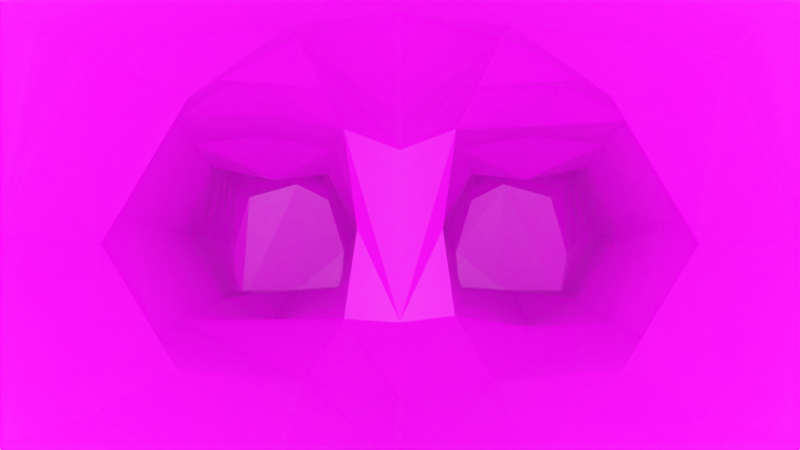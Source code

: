 # Source: dva.blend  (saved by Blender 2.92.15; exported with 4.5.12 LTS)
import bpy
from mathutils import Matrix  # noqa: F401  (used for matrix-valued properties, if any)

bpy.ops.wm.read_factory_settings(use_empty=True)
scene = bpy.context.scene
scene.name = 'Scene'

# ---- collections
col_collection = bpy.data.collections.new('Collection'); scene.collection.children.link(col_collection)

# ---- images (referenced by path relative to the original .blend; pixels are not part of the script)
import os
ASSET_DIR = os.environ.get("B2B_ASSET_DIR", "")  # directory of the original .blend (textures are referenced by path, not embedded)
HERE = os.path.dirname(os.path.abspath(__file__))  # packed textures are extracted next to this script under _unpacked/

def load_image(name, relpath, width, height, colorspace="sRGB"):
    """Load a texture the original file referenced (path relative to the .blend, or extracted next to this script)."""
    p = next((c for c in (os.path.join(HERE, relpath), os.path.join(ASSET_DIR, relpath)) if relpath and os.path.exists(c)), "")
    if p:
        img = bpy.data.images.load(p, check_existing=True)
        img.name = name
    else:  # same state as the original file: an image datablock whose file is absent (Cycles renders it pink)
        img = bpy.data.images.new(name, width, height)
        img.source = "FILE"
        img.filepath = "//" + (relpath or name)
    img.colorspace_settings.name = colorspace
    return img
img_37afaa4db886f61432cfb1faae97d919_png_002 = load_image('37afaa4db886f61432cfb1faae97d919.png.002', '37afaa4db886f61432cfb1faae97d919.png', 1024, 1024, 'sRGB')

# ---- materials (node trees are filled in below, after node groups)
mat_suit = bpy.data.materials.new('Suit')
mat_suit.use_transparent_shadow = False

# ---- material node trees
mat_suit.use_nodes = True; mat_suit.node_tree.nodes.clear()
_N = mat_suit.node_tree.nodes; _L = mat_suit.node_tree.links
n0 = _N.new('ShaderNodeBsdfPrincipled'); n0.name = 'Principled BSDF'; n0.location = (10, 300)
n0.distribution = 'GGX'
n0.subsurface_method = 'BURLEY'
n0.inputs[3].default_value = 1.45
n0.inputs[27].default_value = (0.0, 0.0, 0.0, 1.0)
n0.inputs[28].default_value = 1.0
n1 = _N.new('ShaderNodeOutputMaterial'); n1.name = 'Material Output'; n1.location = (300, 300)
n2 = _N.new('ShaderNodeTexImage'); n2.name = 'Image Texture'; n2.location = (-280, 280)
n2.image = img_37afaa4db886f61432cfb1faae97d919_png_002
_L.new(n0.outputs[0], n1.inputs[0])
_L.new(n2.outputs[0], n0.inputs[0])
n1.is_active_output = True

# ---- world
world_world = bpy.data.worlds.new('World'); scene.world = world_world
world_world.use_nodes = True; world_world.node_tree.nodes.clear()
_N = world_world.node_tree.nodes; _L = world_world.node_tree.links
n0 = _N.new('ShaderNodeOutputWorld'); n0.name = 'World Output'; n0.location = (300, 300)
n1 = _N.new('ShaderNodeBackground'); n1.name = 'Background'; n1.location = (10, 300)
n1.inputs[0].default_value = (0.05088, 0.05088, 0.05088, 1.0)
_L.new(n1.outputs[0], n0.inputs[0])
n0.is_active_output = True
world_world.color = (0.05088, 0.05088, 0.05088)
world_world.use_sun_shadow = False
world_world.sun_shadow_jitter_overblur = 0.0

# ---- cameras
cam_camera = bpy.data.cameras.new('Camera')
cam_camera.clip_end = 100.0
cam_camera.ortho_scale = 7.314

# ---- lights
light_light = bpy.data.lights.new('Light', 'POINT')
light_light.transmission_factor = 0.0
light_light.energy = 1000.0
light_light.shadow_soft_size = 0.1
light_light.shadow_maximum_resolution = 0.006
light_light.use_absolute_resolution = True

# ---- meshes
me_cube_002 = bpy.data.meshes.new('Cube.002')
me_cube_002.from_pydata([(1.011, -0.9391, -0.002427), (1.066, -0.897, 0.9056), (1.0, 1.26, -0.07063), (1.032, 1.224, 0.913), (0.8397, -0.8241, -0.6945), (0.7774, -0.762, 1.412), (0.8342, 1.033, -0.801), (0.7358, 1.123, 1.348), (0.8164, -0.3061, -0.7566), (0.8164, 0.5451, -0.7566), (0.7066, 0.5369, 1.545), (0.6861, -0.2934, 1.443), (1.137, 0.626, -0.1108), (0.9829, -0.3061, -0.07963), (1.171, 0.615, 0.8731), (1.034, -0.3061, 0.8978), (3.548, -0.3393, -1.292), (3.525, -0.3393, -1.94), (3.548, 0.2693, -1.292), (0.6808, 0.3598, -1.172), (3.525, 0.2693, -1.94), (0.6373, -0.4543, -1.185), (0.7456, 0.3375, -1.79), (0.8219, -0.3742, -1.783), (1.32, -0.3075, -1.838), (1.348, -0.3127, -1.173), (1.3, 0.2465, -1.806), (1.326, 0.2465, -1.208), (0.9919, 0.3671, -1.237), (1.029, -0.3925, -1.25), (1.103, -0.3588, -1.851), (1.05, 0.2942, -1.749), (2.026, 0.1836, -1.76), (2.033, -0.2394, -1.805), (2.065, -0.2433, -1.297), (2.06, 0.1657, -1.328), (4.306, -0.2241, -1.461), (4.306, 0.1601, -1.461), (4.292, -0.2241, -1.87), (4.292, 0.1601, -1.87), (3.798, -0.3696, -1.278), (3.798, 0.3056, -1.278), (3.773, 0.3056, -1.997), (3.773, -0.3696, -1.997), (4.312, -0.03077, -1.481), (0.405, 0.7444, -4.409), (0.2907, 0.7004, -1.935), (1.098, 0.3379, -6.481), (0.4266, 0.5696, -1.363), (0.3604, 0.5813, -2.789), (0.3644, 0.6475, -3.61), (0.3764, -0.6136, -4.387), (1.161, 0.3655, -7.25), (0.3352, -0.8103, -1.851), (0.694, -0.4505, -3.46), (0.9677, -0.4444, -4.286), (0.2983, -0.7362, -2.831), (0.6571, 0.3969, -3.447), (0.7767, 0.3969, -2.613), (0.7333, -0.4458, -2.621), (0.3186, -0.4543, -1.366), (0.369, -0.6685, -3.617), (0.9966, 0.3945, -4.276), (1.166, -0.4543, -7.66), (1.055, -0.4413, -6.614), (0.2587, -0.4286, -5.25), (0.2648, 0.4526, -5.242), (1.001, -0.4525, -5.19), (1.024, 0.4583, -5.182), (0.4751, -0.649, -8.751), (0.5581, 0.1923, -8.656), (1.239, -0.649, -8.698), (1.168, 0.2141, -8.616), (0.3689, -0.3767, -6.678), (0.4183, -0.4339, -7.722), (0.4605, 0.313, -7.329), (0.411, 0.2966, -6.41), (0.7674, -0.5829, -6.701), (0.7789, -0.4823, -8.759), (0.7846, -0.4543, -7.687), (0.6179, -0.4826, -5.233), (0.8003, 0.3161, -8.629), (0.7846, 0.3969, -7.298), (0.6508, 0.4645, -5.224), (0.713, 0.2562, -6.352), (0.5557, 0.3527, -8.079), (1.226, 0.317, -8.068), (1.209, -0.649, -8.265), (0.445, -0.649, -8.318), (0.8268, -0.649, -8.292), (0.7912, 0.4151, -8.065), (0.857, -1.493, -8.724), (0.6088, -1.334, -8.757), (1.032, -1.378, -8.288), (1.082, -1.343, -8.71), (0.6134, -1.338, -8.324), (0.8268, -1.493, -8.292), (0.2936, 0.5869, -2.393), (0.3049, -0.7191, -2.309), (0.715, 0.3969, -2.183), (0.7479, -0.4239, -2.202), (0.5129, -0.9964, -8.317), (0.8183, -1.071, -8.228), (0.7015, -1.016, -8.734), (0.543, -0.9964, -8.749), (1.138, -1.001, -8.265), (1.168, -1.001, -8.698), (1.229, -0.649, -8.556), (0.4652, -0.649, -8.609), (0.5136, 0.2892, -8.451), (1.238, 0.239, -8.397), (0.8588, 0.4001, -8.393), (1.066, -1.354, -8.572), (0.6103, -1.335, -8.615), (0.8471, -1.493, -8.583), (1.159, -1.001, -8.556), (0.5331, -0.9964, -8.608), (0.8164, 0.1195, -0.7566), (0.7153, 0.1392, 1.563), (1.147, 0.1702, -0.0854), (1.164, 0.1603, 0.8759), (0.6829, 0.03605, -1.086), (1.298, 0.008774, -1.115), (1.018, 0.06473, -1.164), (2.049, -0.02922, -1.247), (3.811, -0.01059, -1.234), (3.529, -0.02541, -1.245), (1.034, -0.5032, 0.8978), (0.8176, -0.4983, -0.7217), (0.9829, -0.5959, -0.06255), (0.6931, -0.5016, 1.389), (1.288, -0.4095, -1.528), (3.513, -0.3611, -1.612), (2.02, -0.3205, -1.554), (4.294, -0.2007, -1.658), (1.082, -0.3992, -1.5), (3.751, -0.4254, -1.652), (1.998, 0.2654, -1.545), (0.9901, 0.3907, -1.548), (4.299, 0.1414, -1.664), (3.76, 0.3664, -1.655), (1.259, 0.3626, -1.514), (3.516, 0.3127, -1.63), (1.378, -0.03566, -1.888), (2.028, -0.05234, -1.895), (3.526, -0.04413, -1.972), (3.763, -0.03475, -2.034), (4.283, -0.02903, -1.846), (4.329, -0.06633, -1.665), (1.225, 0.01991, -5.166), (1.306, -0.2255, -8.692), (1.221, -0.01351, -4.272), (1.307, -0.1851, -8.528), (1.353, -0.06351, -7.636), (1.328, -0.1146, -8.256), (1.295, -0.04032, -6.613), (0.9408, -0.02103, -2.198), (0.9195, -0.05653, -3.419), (0.9397, -0.02916, -2.601), (1.109, 0.02892, -1.865), (0.9458, 0.02979, -1.866), (0.4412, -0.2064, -8.736), (0.4212, -0.1706, -8.585), (0.3475, -0.1686, -8.294), (0.3123, -0.06332, -7.703), (0.1955, -0.08551, -6.671), (0.2025, -0.01831, -5.269), (0.4786, 0.3411, -7.745), (1.209, 0.3404, -7.73), (0.7995, -0.5914, -7.975), (0.809, 0.4127, -7.595), (1.154, -0.4961, -7.975), (0.4239, -0.5517, -8.016), (1.353, -0.09357, -7.945), (0.3438, -0.1259, -8.013), (0.7296, -0.4142, -1.484), (0.7132, 0.3486, -1.481), (-1.011, -0.9391, -0.002427), (-1.066, -0.897, 0.9056), (-1.0, 1.26, -0.07063), (-1.032, 1.224, 0.913), (-0.8397, -0.8241, -0.6945), (-0.7774, -0.762, 1.412), (-0.8342, 1.033, -0.801), (-0.7358, 1.123, 1.348), (0.0, 1.015, -1.031), (0.0, 1.181, 1.428), (0.0, -0.9975, -1.169), (0.0, -0.7894, 1.514), (0.0, -1.135, 0.9938), (0.0, -1.355, -0.2166), (0.0, 1.449, 0.8667), (0.0, 1.479, -0.08962), (-0.8164, -0.3061, -0.7566), (-0.8164, 0.5451, -0.7566), (-0.7066, 0.5369, 1.545), (-0.6861, -0.2934, 1.443), (0.0, 0.5639, 1.673), (0.0, -0.3012, 1.563), (0.0, 0.8622, -1.062), (0.0, -0.7121, -1.06), (-1.137, 0.626, -0.1108), (-0.9829, -0.3061, -0.07963), (-1.171, 0.615, 0.8731), (-1.034, -0.3061, 0.8978), (-3.548, -0.3393, -1.292), (-3.525, -0.3393, -1.94), (0.0, 0.8062, -1.504), (0.0, -0.4543, -1.547), (-3.548, 0.2693, -1.292), (-0.6808, 0.3598, -1.172), (-3.525, 0.2693, -1.94), (-0.6373, -0.4543, -1.185), (0.0, 0.7995, -1.989), (-0.7456, 0.3375, -1.79), (-0.8219, -0.3742, -1.783), (-1.32, -0.3075, -1.838), (-1.348, -0.3127, -1.173), (-1.3, 0.2465, -1.806), (-1.326, 0.2465, -1.208), (-0.9919, 0.3671, -1.237), (-1.029, -0.3925, -1.25), (-1.103, -0.3588, -1.851), (-1.05, 0.2942, -1.749), (-2.026, 0.1836, -1.76), (-2.033, -0.2394, -1.805), (-2.065, -0.2433, -1.297), (-2.06, 0.1657, -1.328), (-4.306, -0.2241, -1.461), (-4.306, 0.1601, -1.461), (-4.292, -0.2241, -1.87), (-4.292, 0.1601, -1.87), (-3.798, -0.3696, -1.278), (-3.798, 0.3056, -1.278), (-3.773, 0.3056, -1.997), (-3.773, -0.3696, -1.997), (-4.312, -0.03077, -1.481), (0.0, -0.7267, -1.945), (-0.405, 0.7444, -4.409), (-0.2907, 0.7004, -1.935), (0.0, 0.3473, -5.158), (0.0, -0.4543, -5.181), (-1.098, 0.3379, -6.481), (-0.4266, 0.5696, -1.363), (-0.3604, 0.5813, -2.789), (-0.3644, 0.6475, -3.61), (-0.3764, -0.6136, -4.387), (-1.161, 0.3655, -7.25), (-0.3352, -0.8103, -1.851), (-0.694, -0.4505, -3.46), (-0.9677, -0.4444, -4.286), (-0.2983, -0.7362, -2.831), (-0.6571, 0.3969, -3.447), (-0.7767, 0.3969, -2.613), (0.0, -0.7968, -2.915), (0.0, -0.8085, -3.749), (0.0, -0.7116, -4.523), (0.0, 0.4454, -4.585), (0.0, 0.708, -3.704), (0.0, 0.7115, -2.898), (-0.7333, -0.4458, -2.621), (-0.3186, -0.4543, -1.366), (-0.369, -0.6685, -3.617), (-0.9966, 0.3945, -4.276), (-1.166, -0.4543, -7.66), (-1.055, -0.4413, -6.614), (-0.2639, -0.4438, -5.25), (-0.2648, 0.4526, -5.242), (-1.026, -0.4466, -5.194), (-1.045, 0.5009, -5.186), (-0.4751, -0.649, -8.751), (-0.5581, 0.1923, -8.656), (-1.239, -0.649, -8.698), (-1.168, 0.2141, -8.616), (-0.3689, -0.3767, -6.678), (-0.4183, -0.4339, -7.722), (-0.4605, 0.313, -7.329), (-0.411, 0.2966, -6.41), (-0.7674, -0.5829, -6.701), (-0.7789, -0.4823, -8.759), (-0.7846, -0.4543, -7.687), (-0.6633, -0.4583, -5.249), (-0.8003, 0.3161, -8.629), (-0.7846, 0.3969, -7.298), (-0.6342, 0.524, -5.218), (-0.713, 0.2562, -6.352), (-0.5557, 0.3527, -8.079), (-1.226, 0.317, -8.068), (-1.209, -0.649, -8.265), (-0.445, -0.649, -8.318), (-0.8268, -0.649, -8.292), (-0.7912, 0.4151, -8.065), (-0.857, -1.493, -8.724), (-0.6088, -1.334, -8.757), (-1.032, -1.378, -8.288), (-1.082, -1.343, -8.71), (-0.6134, -1.338, -8.324), (-0.8268, -1.493, -8.292), (-0.2936, 0.5869, -2.393), (-0.3049, -0.7191, -2.309), (-0.715, 0.3969, -2.183), (0.0, 0.7009, -2.481), (-0.7479, -0.4239, -2.202), (0.0, -0.8111, -2.413), (-0.5129, -0.9964, -8.317), (-0.8183, -1.071, -8.228), (-0.7015, -1.016, -8.734), (-0.543, -0.9964, -8.749), (-1.138, -1.001, -8.265), (-1.168, -1.001, -8.698), (-1.229, -0.649, -8.556), (-0.4652, -0.649, -8.609), (-0.5136, 0.2892, -8.451), (-1.238, 0.239, -8.397), (-0.8588, 0.4001, -8.393), (-1.066, -1.354, -8.572), (-0.6103, -1.335, -8.615), (-0.8471, -1.493, -8.583), (-1.159, -1.001, -8.556), (-0.5331, -0.9964, -8.608), (-0.8164, 0.1195, -0.7566), (-0.7153, 0.1392, 1.563), (0.0, 0.1656, 1.692), (-1.147, 0.1702, -0.0854), (-1.164, 0.1603, 0.8759), (-0.6829, 0.03605, -1.086), (-1.298, 0.008774, -1.115), (-1.018, 0.06473, -1.164), (-2.049, -0.02922, -1.247), (-3.811, -0.01059, -1.234), (-3.529, -0.02541, -1.245), (-1.034, -0.5032, 0.8978), (0.0, -0.476, 1.53), (-0.8176, -0.4983, -0.7217), (-0.9829, -0.5959, -0.06255), (-0.6931, -0.5016, 1.389), (-1.288, -0.4095, -1.528), (-3.513, -0.3611, -1.612), (-2.02, -0.3205, -1.554), (-4.294, -0.2007, -1.658), (-1.082, -0.3992, -1.5), (-3.751, -0.4254, -1.652), (-1.998, 0.2654, -1.545), (-0.9901, 0.3907, -1.548), (-4.299, 0.1414, -1.664), (-3.76, 0.3664, -1.655), (-1.259, 0.3626, -1.514), (-3.516, 0.3127, -1.63), (-1.378, -0.03566, -1.888), (-2.028, -0.05234, -1.895), (-3.526, -0.04413, -1.972), (-3.763, -0.03475, -2.034), (-4.283, -0.02903, -1.846), (-4.329, -0.06633, -1.665), (-1.242, 0.02785, -5.159), (-1.306, -0.2255, -8.692), (-1.221, -0.01351, -4.272), (-1.307, -0.1851, -8.528), (-1.353, -0.06351, -7.636), (-1.328, -0.1146, -8.256), (-1.295, -0.04032, -6.613), (-0.9408, -0.02103, -2.198), (-0.9195, -0.05653, -3.419), (-0.9397, -0.02916, -2.601), (-1.109, 0.02892, -1.865), (-0.9458, 0.02979, -1.866), (-0.4412, -0.2064, -8.736), (-0.4212, -0.1706, -8.585), (-0.3475, -0.1686, -8.294), (-0.3123, -0.06332, -7.703), (-0.1955, -0.08551, -6.671), (-0.2025, -0.01831, -5.269), (-0.4786, 0.3411, -7.745), (-1.209, 0.3404, -7.73), (-0.7995, -0.5914, -7.975), (-0.809, 0.4127, -7.595), (-1.154, -0.4961, -7.975), (-0.4239, -0.5517, -8.016), (-1.353, -0.09357, -7.945), (-0.3438, -0.1259, -8.013), (-0.7296, -0.4142, -1.484), (-0.7132, 0.3486, -1.481), (0.0, -0.7406, -1.114), (0.3349, 0.5985, -4.826), (1.021, 0.4477, -4.731), (-0.3349, 0.5985, -4.826), (-1.021, 0.4477, -4.731), (0.7008, 0.5694, -4.343), (0.6871, 0.5973, -4.76), (-0.6785, 0.644, -4.794), (-0.7008, 0.5694, -4.343), (0.3135, -0.4155, -5.964), (1.038, -0.4478, -5.905), (1.072, 0.4194, -5.833), (0.3121, 0.4001, -5.85), (0.6794, -0.5444, -5.969), (0.6902, 0.4641, -5.811), (1.269, -0.003789, -5.887), (0.199, -0.05191, -5.97), (-0.3135, -0.4155, -5.964), (-1.038, -0.4478, -5.905), (-1.08, 0.4284, -5.83), (-0.3381, 0.393, -5.821), (-0.7058, -0.5382, -5.966), (-0.6796, 0.4617, -5.796), (-1.269, -0.003789, -5.887), (-0.199, -0.05191, -5.97)], [], [(13, 15, 127, 129), (191, 186, 7, 3), (15, 11, 130, 127), (8, 13, 129, 128), (200, 8, 128, 382), (0, 1, 189, 190), (11, 198, 332, 130), (185, 192, 2, 6), (1, 5, 188, 189), (4, 0, 190, 187), (192, 191, 3, 2), (7, 186, 197, 10), (118, 322, 198, 11), (185, 6, 9, 199), (8, 200, 208, 60, 21), (6, 2, 12, 9), (117, 119, 13, 8), (3, 7, 10, 14), (120, 118, 11, 15), (2, 3, 14, 12), (119, 120, 15, 13), (33, 144, 145, 17), (199, 9, 19, 48, 207), (117, 8, 21, 121), (35, 124, 126, 18), (41, 37, 139, 140), (207, 48, 46, 213), (21, 60, 53, 23, 175), (32, 137, 142, 20), (34, 133, 132, 16), (29, 135, 131, 25), (31, 138, 141, 26), (123, 29, 25, 122), (30, 159, 143, 24), (23, 160, 159, 30), (121, 21, 29, 123), (22, 176, 138, 31), (21, 175, 135, 29), (25, 131, 133, 34), (26, 141, 137, 32), (122, 25, 34, 124), (24, 143, 144, 33), (37, 44, 148, 139), (42, 39, 147, 146), (40, 125, 126, 16), (46, 48, 19, 176, 22), (45, 50, 57, 62, 387), (50, 49, 58, 57), (240, 66, 166, 65, 241), (55, 51, 65, 80, 67), (257, 45, 383, 66, 240), (62, 151, 149, 68, 384), (97, 46, 22, 99), (66, 383, 388, 83), (65, 51, 256, 241), (51, 61, 255, 256), (61, 56, 254, 255), (53, 60, 208, 237), (98, 53, 237, 303), (76, 84, 82, 75), (99, 156, 158, 58), (58, 158, 157, 57), (57, 157, 151, 62), (301, 97, 49, 259), (259, 49, 50, 258), (258, 50, 45, 257), (100, 98, 56, 59), (59, 56, 61, 54), (54, 61, 51, 55), (110, 152, 150, 72), (394, 396, 84, 76), (73, 165, 164, 74), (391, 398, 165, 73), (69, 161, 70, 81, 78), (104, 103, 91, 92), (109, 111, 81, 70), (108, 162, 161, 69), (392, 395, 77, 64), (64, 77, 79, 63), (393, 397, 155, 47), (47, 155, 153, 52), (395, 80, 65, 391), (169, 79, 74, 172), (79, 77, 73, 74), (78, 81, 72, 150, 71), (170, 82, 52, 168), (82, 84, 47, 52), (396, 83, 68, 393), (111, 90, 86, 110), (102, 101, 95, 96), (172, 174, 163, 88), (167, 170, 90, 85), (171, 169, 89, 87), (168, 173, 154, 86), (112, 114, 91, 94), (114, 96, 95, 113), (105, 102, 96, 93), (116, 104, 92, 113), (103, 106, 94, 91), (115, 105, 93, 112), (23, 53, 98, 100), (213, 46, 97, 301), (22, 160, 156, 99), (56, 98, 303, 254), (49, 97, 99, 58), (107, 87, 105, 115), (78, 71, 106, 103), (108, 69, 104, 116), (87, 89, 102, 105), (89, 88, 101, 102), (69, 78, 103, 104), (88, 108, 116, 101), (71, 107, 115, 106), (106, 115, 112, 94), (101, 116, 113, 95), (91, 114, 113, 92), (93, 96, 114, 112), (81, 111, 110, 72), (88, 163, 162, 108), (85, 90, 111, 109), (86, 154, 152, 110), (43, 38, 134, 136), (41, 125, 44, 37), (40, 16, 132, 136), (43, 17, 145, 146), (42, 20, 142, 140), (27, 122, 124, 35), (19, 121, 123, 28), (28, 123, 122, 27), (9, 117, 121, 19), (12, 14, 120, 119), (14, 10, 118, 120), (9, 12, 119, 117), (10, 197, 322, 118), (44, 125, 40, 36), (126, 125, 41, 18), (126, 124, 34, 16), (130, 332, 188, 5), (128, 129, 0, 4), (129, 127, 1, 0), (127, 130, 5, 1), (131, 135, 30, 24), (133, 131, 24, 33), (136, 132, 17, 43), (132, 133, 33, 17), (136, 134, 36, 40), (140, 142, 18, 41), (141, 138, 28, 27), (142, 137, 35, 18), (140, 139, 39, 42), (137, 141, 27, 35), (144, 143, 26, 32), (145, 144, 32, 20), (146, 145, 20, 42), (146, 147, 38, 43), (147, 148, 134, 38), (134, 148, 44, 36), (139, 148, 147, 39), (149, 151, 55, 67), (397, 149, 67, 392), (150, 152, 107, 71), (173, 153, 63, 171), (152, 154, 87, 107), (153, 155, 64, 63), (157, 158, 59, 54), (151, 157, 54, 55), (158, 156, 100, 59), (143, 159, 31, 26), (156, 160, 23, 100), (161, 162, 109, 70), (174, 164, 75, 167), (162, 163, 85, 109), (164, 165, 76, 75), (398, 166, 66, 394), (163, 174, 167, 85), (154, 173, 171, 87), (52, 153, 173, 168), (63, 79, 169, 171), (75, 82, 170, 167), (74, 164, 174, 172), (90, 170, 168, 86), (89, 169, 172, 88), (135, 175, 23, 30), (138, 176, 19, 28), (159, 160, 22, 31), (382, 128, 4, 187), (202, 334, 331, 204), (191, 180, 184, 186), (204, 331, 335, 196), (193, 333, 334, 202), (200, 382, 333, 193), (177, 190, 189, 178), (196, 335, 332, 198), (185, 183, 179, 192), (178, 189, 188, 182), (181, 187, 190, 177), (192, 179, 180, 191), (184, 195, 197, 186), (321, 196, 198, 322), (185, 199, 194, 183), (193, 212, 261, 208, 200), (183, 194, 201, 179), (320, 193, 202, 323), (180, 203, 195, 184), (324, 204, 196, 321), (179, 201, 203, 180), (323, 202, 204, 324), (225, 206, 350, 349), (199, 207, 243, 210, 194), (320, 325, 212, 193), (227, 209, 330, 328), (233, 345, 344, 229), (207, 213, 239, 243), (212, 380, 215, 248, 261), (224, 211, 347, 342), (226, 205, 337, 338), (221, 217, 336, 340), (223, 218, 346, 343), (327, 326, 217, 221), (222, 216, 348, 364), (215, 222, 364, 365), (325, 327, 221, 212), (214, 223, 343, 381), (212, 221, 340, 380), (217, 226, 338, 336), (218, 224, 342, 346), (326, 328, 226, 217), (216, 225, 349, 348), (229, 344, 353, 236), (234, 351, 352, 231), (232, 205, 330, 329), (239, 214, 381, 210, 243), (238, 390, 263, 252, 245), (245, 252, 253, 244), (240, 241, 266, 371, 267), (250, 268, 281, 266, 246), (257, 240, 267, 385, 238), (263, 386, 269, 354, 356), (298, 300, 214, 239), (267, 284, 389, 385), (266, 241, 256, 246), (246, 256, 255, 262), (262, 255, 254, 251), (248, 237, 208, 261), (299, 303, 237, 248), (277, 276, 283, 285), (300, 253, 363, 361), (253, 252, 362, 363), (252, 263, 356, 362), (301, 259, 244, 298), (259, 258, 245, 244), (258, 257, 238, 245), (302, 260, 251, 299), (260, 249, 262, 251), (249, 250, 246, 262), (313, 273, 355, 357), (402, 277, 285, 404), (274, 275, 369, 370), (399, 274, 370, 406), (270, 279, 282, 271, 366), (307, 293, 292, 306), (312, 271, 282, 314), (311, 270, 366, 367), (400, 265, 278, 403), (265, 264, 280, 278), (401, 242, 360, 405), (242, 247, 358, 360), (403, 399, 266, 281), (374, 377, 275, 280), (280, 275, 274, 278), (279, 272, 355, 273, 282), (375, 373, 247, 283), (283, 247, 242, 285), (404, 401, 269, 284), (314, 313, 287, 291), (305, 297, 296, 304), (377, 289, 368, 379), (372, 286, 291, 375), (376, 288, 290, 374), (373, 287, 359, 378), (315, 295, 292, 317), (317, 316, 296, 297), (308, 294, 297, 305), (319, 316, 293, 307), (306, 292, 295, 309), (318, 315, 294, 308), (215, 302, 299, 248), (213, 301, 298, 239), (214, 300, 361, 365), (251, 254, 303, 299), (244, 253, 300, 298), (310, 318, 308, 288), (279, 306, 309, 272), (311, 319, 307, 270), (288, 308, 305, 290), (290, 305, 304, 289), (270, 307, 306, 279), (289, 304, 319, 311), (272, 309, 318, 310), (309, 295, 315, 318), (304, 296, 316, 319), (292, 293, 316, 317), (294, 315, 317, 297), (282, 273, 313, 314), (289, 311, 367, 368), (286, 312, 314, 291), (287, 313, 357, 359), (235, 341, 339, 230), (233, 229, 236, 329), (232, 341, 337, 205), (235, 351, 350, 206), (234, 345, 347, 211), (219, 227, 328, 326), (210, 220, 327, 325), (220, 219, 326, 327), (194, 210, 325, 320), (201, 323, 324, 203), (203, 324, 321, 195), (194, 320, 323, 201), (195, 321, 322, 197), (236, 228, 232, 329), (330, 209, 233, 329), (330, 205, 226, 328), (335, 182, 188, 332), (333, 181, 177, 334), (334, 177, 178, 331), (331, 178, 182, 335), (336, 216, 222, 340), (338, 225, 216, 336), (341, 235, 206, 337), (337, 206, 225, 338), (341, 232, 228, 339), (345, 233, 209, 347), (346, 219, 220, 343), (347, 209, 227, 342), (345, 234, 231, 344), (342, 227, 219, 346), (349, 224, 218, 348), (350, 211, 224, 349), (351, 234, 211, 350), (351, 235, 230, 352), (352, 230, 339, 353), (339, 228, 236, 353), (344, 231, 352, 353), (354, 268, 250, 356), (405, 400, 268, 354), (355, 272, 310, 357), (378, 376, 264, 358), (357, 310, 288, 359), (358, 264, 265, 360), (362, 249, 260, 363), (356, 250, 249, 362), (363, 260, 302, 361), (348, 218, 223, 364), (361, 302, 215, 365), (366, 271, 312, 367), (379, 372, 276, 369), (367, 312, 286, 368), (369, 276, 277, 370), (406, 402, 267, 371), (368, 286, 372, 379), (359, 288, 376, 378), (247, 373, 378, 358), (264, 376, 374, 280), (276, 372, 375, 283), (275, 377, 379, 369), (291, 287, 373, 375), (290, 289, 377, 374), (340, 222, 215, 380), (343, 220, 210, 381), (364, 223, 214, 365), (382, 187, 181, 333), (165, 398, 394, 76), (384, 388, 387, 62), (385, 389, 390, 238), (83, 388, 384, 68), (387, 388, 383, 45), (389, 284, 269, 386), (390, 389, 386, 263), (155, 397, 392, 64), (84, 396, 393, 47), (77, 395, 391, 73), (68, 149, 397, 393), (67, 80, 395, 392), (65, 166, 398, 391), (66, 83, 396, 394), (370, 277, 402, 406), (360, 265, 400, 405), (285, 242, 401, 404), (278, 274, 399, 403), (269, 401, 405, 354), (268, 400, 403, 281), (266, 399, 406, 371), (267, 402, 404, 284)])
_uv = me_cube_002.uv_layers.new(name='UVMap')
_uv.uv.foreach_set('vector', [0.3794, 0.786, 0.377, 0.8126, 0.3757, 0.8087, 0.3768, 0.7858, 0.4092, 0.7128, 0.393, 0.7637, 0.3807, 0.743, 0.3786, 0.7248, 0.41, 0.7129, 0.3906, 0.7547, 0.3863, 0.7502, 0.3938, 0.7196, 0.3574, 0.7543, 0.3572, 0.7631, 0.3539, 0.763, 0.355, 0.7536, 0.3693, 0.7501, 0.3744, 0.7526, 0.3768, 0.7604, 0.3694, 0.7586, 0.3821, 0.7605, 0.3839, 0.7969, 0.3644, 0.7955, 0.3644, 0.761, 0.3735, 0.8143, 0.3599, 0.8163, 0.3597, 0.812, 0.3733, 0.8089, 0.4095, 0.7143, 0.3921, 0.7648, 0.381, 0.742, 0.3786, 0.7252, 0.3839, 0.7964, 0.3831, 0.8173, 0.3635, 0.8199, 0.3643, 0.7956, 0.3775, 0.7398, 0.3817, 0.7602, 0.3645, 0.761, 0.3649, 0.729, 0.4086, 0.7157, 0.3933, 0.7674, 0.3816, 0.7434, 0.3777, 0.7252, 0.379, 0.7235, 0.4103, 0.7141, 0.393, 0.7697, 0.3809, 0.743, 0.38, 0.8214, 0.3619, 0.8268, 0.3604, 0.8162, 0.3788, 0.8139, 0.391, 0.7589, 0.3807, 0.7438, 0.3774, 0.7254, 0.4102, 0.7132, 0.3787, 0.7403, 0.3652, 0.7291, 0.365, 0.7027, 0.3735, 0.7137, 0.3762, 0.725, 0.4099, 0.7138, 0.3923, 0.7631, 0.381, 0.7426, 0.3775, 0.726, 0.5799, 0.8692, 0.5856, 0.884, 0.5803, 0.8862, 0.5758, 0.8715, 0.4095, 0.7135, 0.3935, 0.7635, 0.3808, 0.7424, 0.3797, 0.7242, 0.3852, 0.8191, 0.3805, 0.8216, 0.3797, 0.8145, 0.3842, 0.8135, 0.5983, 0.8824, 0.6033, 0.9025, 0.6015, 0.9124, 0.5932, 0.8894, 0.5856, 0.8841, 0.5973, 0.9215, 0.5932, 0.9301, 0.5801, 0.8861, 0.6422, 0.7633, 0.6372, 0.7593, 0.6695, 0.6977, 0.6735, 0.7018, 0.818, 0.7477, 0.7953, 0.7517, 0.7935, 0.7077, 0.8055, 0.7054, 0.8163, 0.7046, 0.5879, 0.8493, 0.5849, 0.8465, 0.5841, 0.8412, 0.5878, 0.8426, 0.6356, 0.7808, 0.6344, 0.7772, 0.6422, 0.7612, 0.644, 0.764, 0.6965, 0.5454, 0.6886, 0.5277, 0.691, 0.527, 0.6991, 0.5421, 0.8241, 0.7004, 0.816, 0.7038, 0.8169, 0.6501, 0.8221, 0.65, 0.4035, 0.7001, 0.3904, 0.7044, 0.3845, 0.649, 0.3966, 0.6504, 0.4001, 0.6752, 0.6356, 0.7809, 0.6344, 0.7772, 0.6423, 0.7613, 0.6441, 0.7639, 0.6423, 0.7639, 0.6369, 0.759, 0.6699, 0.6979, 0.674, 0.7024, 0.615, 0.8123, 0.6111, 0.804, 0.6242, 0.7804, 0.6287, 0.7905, 0.6155, 0.8131, 0.6177, 0.8193, 0.6279, 0.7972, 0.6291, 0.7908, 0.6172, 0.8188, 0.6148, 0.8122, 0.6289, 0.7908, 0.6279, 0.7973, 0.6065, 0.7938, 0.6113, 0.8069, 0.6211, 0.7833, 0.6196, 0.7719, 0.3858, 0.6903, 0.395, 0.6894, 0.3975, 0.6983, 0.3847, 0.6982, 0.3976, 0.6922, 0.3993, 0.7001, 0.3833, 0.6987, 0.3836, 0.6927, 0.3971, 0.6857, 0.3885, 0.6862, 0.3896, 0.7, 0.3953, 0.6985, 0.3895, 0.7036, 0.3887, 0.6936, 0.3772, 0.6903, 0.3765, 0.7001, 0.629, 0.7907, 0.6243, 0.7804, 0.6369, 0.7591, 0.6424, 0.7639, 0.6251, 0.7899, 0.6264, 0.7926, 0.6341, 0.7774, 0.6326, 0.7739, 0.6263, 0.7929, 0.6248, 0.7901, 0.6331, 0.7735, 0.6343, 0.7772, 0.6219, 0.7905, 0.6208, 0.7814, 0.6365, 0.7576, 0.6384, 0.7633, 0.6884, 0.6671, 0.6858, 0.6681, 0.686, 0.662, 0.6883, 0.662, 0.7016, 0.5387, 0.6923, 0.5267, 0.6902, 0.527, 0.6991, 0.542, 0.6712, 0.6803, 0.6749, 0.6843, 0.6699, 0.6983, 0.6662, 0.6934, 0.8165, 0.6546, 0.8162, 0.7034, 0.7932, 0.7076, 0.7926, 0.6866, 0.792, 0.6656, 0.8127, 0.5081, 0.8219, 0.5659, 0.8015, 0.5791, 0.7855, 0.5242, 0.7991, 0.5162, 0.8216, 0.5658, 0.8237, 0.6061, 0.8015, 0.6057, 0.8018, 0.58, 0.5931, 0.7402, 0.5874, 0.7423, 0.5903, 0.762, 0.5932, 0.7817, 0.6022, 0.7777, 0.4038, 0.5358, 0.3709, 0.5294, 0.3702, 0.4724, 0.3918, 0.4876, 0.4077, 0.4959, 0.8255, 0.5061, 0.8129, 0.5086, 0.8098, 0.4914, 0.8067, 0.4742, 0.8204, 0.4692, 0.608, 0.6628, 0.5991, 0.6615, 0.6048, 0.6218, 0.6126, 0.6229, 0.6103, 0.6429, 0.8233, 0.6268, 0.8165, 0.6539, 0.7923, 0.6626, 0.7969, 0.6317, 0.8076, 0.4753, 0.81, 0.4918, 0.7956, 0.4972, 0.8028, 0.4757, 0.3699, 0.4733, 0.3713, 0.5306, 0.3605, 0.5303, 0.3651, 0.4726, 0.3708, 0.5296, 0.3729, 0.5733, 0.3582, 0.5719, 0.3601, 0.5303, 0.3673, 0.5662, 0.3714, 0.603, 0.3646, 0.6019, 0.3641, 0.5675, 0.3845, 0.6498, 0.3903, 0.7049, 0.3656, 0.7063, 0.3641, 0.6455, 0.3801, 0.6262, 0.3804, 0.649, 0.3642, 0.6456, 0.365, 0.6264, 0.7945, 0.3095, 0.7842, 0.3162, 0.7789, 0.2427, 0.789, 0.2405, 0.6019, 0.7722, 0.5953, 0.7727, 0.5901, 0.7522, 0.5944, 0.7548, 0.5948, 0.7531, 0.59, 0.7507, 0.584, 0.7232, 0.5904, 0.7292, 0.5848, 0.7171, 0.5778, 0.7103, 0.5908, 0.6695, 0.5973, 0.6754, 0.8318, 0.6276, 0.8235, 0.6271, 0.8239, 0.6065, 0.8296, 0.6057, 0.8296, 0.6066, 0.8239, 0.6059, 0.822, 0.5672, 0.8275, 0.5644, 0.8271, 0.5636, 0.8224, 0.5661, 0.813, 0.5081, 0.8253, 0.5069, 0.393, 0.6208, 0.3842, 0.621, 0.3836, 0.6051, 0.3896, 0.6055, 0.3895, 0.6055, 0.3713, 0.603, 0.3673, 0.5665, 0.3863, 0.5762, 0.3873, 0.5833, 0.3724, 0.5739, 0.3712, 0.5298, 0.4032, 0.5373, 0.7706, 0.05764, 0.766, 0.05715, 0.7662, 0.05276, 0.7713, 0.05285, 0.8101, 0.3953, 0.7929, 0.3956, 0.7838, 0.3151, 0.7997, 0.3216, 0.5512, 0.4522, 0.5556, 0.4511, 0.5541, 0.406, 0.5494, 0.4082, 0.5532, 0.55, 0.5599, 0.5474, 0.557, 0.4776, 0.5549, 0.4753, 0.3928, 0.5532, 0.3929, 0.5466, 0.3931, 0.54, 0.398, 0.5504, 0.3963, 0.5604, 0.3918, 0.5491, 0.3955, 0.5448, 0.3979, 0.5528, 0.3944, 0.5589, 0.7696, 0.05655, 0.7618, 0.0574, 0.762, 0.05266, 0.768, 0.05277, 0.7691, 0.05739, 0.7658, 0.05693, 0.7655, 0.05243, 0.7695, 0.05216, 0.4107, 0.4153, 0.398, 0.4132, 0.4045, 0.3372, 0.4106, 0.3421, 0.4116, 0.3411, 0.4043, 0.3373, 0.4182, 0.2153, 0.4255, 0.2173, 0.6155, 0.5626, 0.6058, 0.5604, 0.6069, 0.504, 0.6163, 0.5055, 0.6268, 0.3951, 0.6178, 0.3989, 0.6222, 0.3363, 0.6266, 0.336, 0.398, 0.4126, 0.3917, 0.488, 0.3705, 0.4718, 0.3809, 0.3981, 0.4233, 0.1167, 0.4218, 0.1319, 0.4134, 0.1277, 0.4143, 0.1138, 0.418, 0.2195, 0.4041, 0.3375, 0.3937, 0.3244, 0.4058, 0.2194, 0.3977, 0.5424, 0.3974, 0.5309, 0.4005, 0.5376, 0.4001, 0.5431, 0.3998, 0.5485, 0.7664, 0.08519, 0.768, 0.1101, 0.7596, 0.112, 0.7576, 0.08639, 0.7785, 0.2441, 0.7838, 0.3157, 0.7754, 0.3164, 0.7642, 0.2396, 0.7916, 0.3961, 0.8018, 0.4766, 0.7773, 0.4832, 0.7765, 0.4001, 0.7658, 0.06006, 0.7661, 0.07071, 0.7603, 0.06833, 0.7592, 0.06205, 0.4209, 0.1155, 0.4296, 0.1103, 0.4296, 0.08978, 0.4221, 0.09542, 0.5506, 0.31, 0.5446, 0.311, 0.5438, 0.2991, 0.5499, 0.3015, 0.7731, 0.0866, 0.7665, 0.08536, 0.7648, 0.06052, 0.773, 0.06282, 0.5494, 0.3068, 0.5379, 0.3114, 0.5338, 0.3, 0.5477, 0.2976, 0.5383, 0.3203, 0.5433, 0.313, 0.5394, 0.3016, 0.5329, 0.3056, 0.7692, 0.05687, 0.7615, 0.05708, 0.7615, 0.05276, 0.768, 0.05382, 0.4418, 0.06533, 0.4456, 0.04666, 0.4263, 0.04571, 0.4233, 0.06258, 0.4266, 0.1276, 0.421, 0.1249, 0.4213, 0.1011, 0.43, 0.1033, 0.7613, 0.05826, 0.7599, 0.05424, 0.7683, 0.05426, 0.7688, 0.05803, 0.3958, 0.5596, 0.3979, 0.5544, 0.3966, 0.5486, 0.3929, 0.5495, 0.4224, 0.1076, 0.4291, 0.1016, 0.4304, 0.1145, 0.4276, 0.1236, 0.3964, 0.6508, 0.3803, 0.6485, 0.3802, 0.6266, 0.3934, 0.6279, 0.8221, 0.6495, 0.8167, 0.6502, 0.8239, 0.6274, 0.8275, 0.628, 0.6067, 0.7863, 0.6002, 0.7909, 0.5953, 0.773, 0.6018, 0.7724, 0.3836, 0.6049, 0.3838, 0.6208, 0.3647, 0.6195, 0.3644, 0.602, 0.8238, 0.6063, 0.8234, 0.627, 0.8009, 0.6306, 0.8016, 0.6058, 0.4358, 0.06217, 0.4375, 0.08018, 0.4233, 0.07953, 0.423, 0.05976, 0.394, 0.5399, 0.3994, 0.5495, 0.3952, 0.5574, 0.392, 0.5537, 0.7612, 0.05724, 0.762, 0.05243, 0.7704, 0.05288, 0.7715, 0.05664, 0.4242, 0.2586, 0.412, 0.2533, 0.4101, 0.2051, 0.4241, 0.2049, 0.4234, 0.2202, 0.4094, 0.2237, 0.4105, 0.2561, 0.4221, 0.2581, 0.3976, 0.5409, 0.4, 0.5463, 0.4025, 0.5372, 0.3979, 0.5298, 0.4245, 0.2332, 0.4146, 0.2348, 0.4149, 0.2583, 0.4218, 0.2623, 0.771, 0.05275, 0.7708, 0.05753, 0.7623, 0.05654, 0.7607, 0.05261, 0.7693, 0.05354, 0.7682, 0.05726, 0.7626, 0.05612, 0.7627, 0.05264, 0.421, 0.09859, 0.4269, 0.09724, 0.4266, 0.108, 0.4209, 0.1082, 0.7691, 0.05244, 0.7681, 0.05838, 0.7616, 0.05657, 0.762, 0.05221, 0.4223, 0.08021, 0.4344, 0.08149, 0.4416, 0.05746, 0.4251, 0.05977, 0.7694, 0.05255, 0.769, 0.05692, 0.7614, 0.05811, 0.7611, 0.0537, 0.4223, 0.2646, 0.4225, 0.238, 0.4156, 0.2402, 0.4145, 0.2662, 0.7726, 0.07347, 0.7672, 0.07131, 0.7662, 0.05972, 0.7726, 0.06268, 0.4236, 0.1974, 0.4232, 0.2328, 0.4155, 0.2372, 0.4164, 0.205, 0.6788, 0.6713, 0.6817, 0.6445, 0.6892, 0.6457, 0.685, 0.6696, 0.6915, 0.6676, 0.6851, 0.6697, 0.6892, 0.645, 0.6967, 0.6462, 0.6785, 0.6877, 0.6737, 0.703, 0.6699, 0.6982, 0.6749, 0.684, 0.7029, 0.538, 0.7096, 0.5495, 0.7062, 0.5546, 0.7002, 0.5432, 0.7034, 0.5371, 0.7106, 0.5489, 0.707, 0.5542, 0.7002, 0.5427, 0.6279, 0.7957, 0.6263, 0.7929, 0.6343, 0.7772, 0.6356, 0.7809, 0.3959, 0.6842, 0.3976, 0.6922, 0.3836, 0.6927, 0.3839, 0.6867, 0.6196, 0.8255, 0.6172, 0.8188, 0.6279, 0.7973, 0.627, 0.8038, 0.591, 0.8521, 0.5879, 0.8493, 0.5878, 0.8426, 0.5915, 0.844, 0.5911, 0.8822, 0.6014, 0.9129, 0.5973, 0.9215, 0.5856, 0.8841, 0.3862, 0.8247, 0.3813, 0.8288, 0.3805, 0.8216, 0.3852, 0.8191, 0.5841, 0.8669, 0.5909, 0.8817, 0.5856, 0.884, 0.5799, 0.8692, 0.3812, 0.829, 0.3634, 0.8373, 0.3619, 0.8268, 0.38, 0.8214, 0.6892, 0.645, 0.6851, 0.6697, 0.6786, 0.6717, 0.6817, 0.6439, 0.6699, 0.6983, 0.6749, 0.6843, 0.6786, 0.6882, 0.6736, 0.7031, 0.6422, 0.7612, 0.6344, 0.7772, 0.6331, 0.7735, 0.6404, 0.7585, 0.3733, 0.8089, 0.3597, 0.812, 0.3596, 0.8076, 0.3732, 0.8036, 0.3698, 0.7618, 0.3714, 0.7519, 0.3779, 0.7457, 0.3806, 0.7613, 0.3768, 0.7858, 0.3757, 0.8087, 0.3744, 0.8048, 0.3741, 0.7857, 0.3938, 0.7196, 0.3863, 0.7502, 0.3821, 0.7457, 0.3777, 0.7262, 0.6242, 0.7804, 0.6111, 0.804, 0.6072, 0.7957, 0.6196, 0.7703, 0.6369, 0.7591, 0.6243, 0.7804, 0.6196, 0.7702, 0.6314, 0.7542, 0.6749, 0.684, 0.6699, 0.6982, 0.6661, 0.6933, 0.6713, 0.6803, 0.6699, 0.6979, 0.6369, 0.759, 0.6315, 0.7541, 0.6658, 0.6934, 0.685, 0.6696, 0.6892, 0.6457, 0.6966, 0.6469, 0.6912, 0.6679, 0.7002, 0.5427, 0.707, 0.5542, 0.7033, 0.5595, 0.6969, 0.5484, 0.6279, 0.7972, 0.6177, 0.8193, 0.6199, 0.8255, 0.6268, 0.8036, 0.6423, 0.7613, 0.6344, 0.7772, 0.6332, 0.7736, 0.6404, 0.7586, 0.6991, 0.5421, 0.691, 0.527, 0.6933, 0.5264, 0.7017, 0.5388, 0.6341, 0.7774, 0.6264, 0.7926, 0.6277, 0.7954, 0.6357, 0.781, 0.6365, 0.7576, 0.6208, 0.7814, 0.6196, 0.7723, 0.6347, 0.7519, 0.6695, 0.6977, 0.6372, 0.7593, 0.6322, 0.7553, 0.6655, 0.6936, 0.7002, 0.5432, 0.7062, 0.5546, 0.7027, 0.5597, 0.6974, 0.5483, 0.6991, 0.542, 0.6902, 0.527, 0.6881, 0.5273, 0.6965, 0.5452, 0.6862, 0.6557, 0.686, 0.662, 0.6836, 0.6618, 0.6841, 0.6546, 0.6836, 0.6618, 0.686, 0.662, 0.6858, 0.6681, 0.6831, 0.669, 0.6883, 0.662, 0.686, 0.662, 0.6862, 0.6557, 0.6882, 0.6568, 0.6048, 0.6218, 0.5991, 0.6615, 0.5902, 0.6602, 0.597, 0.6206, 0.6058, 0.5604, 0.6047, 0.6169, 0.5946, 0.6141, 0.5961, 0.5583, 0.7662, 0.05276, 0.766, 0.05715, 0.7614, 0.05666, 0.761, 0.05268, 0.5433, 0.313, 0.5473, 0.3244, 0.5508, 0.3139, 0.5483, 0.3058, 0.4155, 0.2372, 0.4232, 0.2328, 0.4228, 0.2683, 0.4146, 0.2693, 0.6222, 0.3363, 0.6178, 0.3989, 0.6089, 0.4027, 0.6178, 0.3366, 0.584, 0.7232, 0.59, 0.7507, 0.5853, 0.7483, 0.5776, 0.7171, 0.5848, 0.6605, 0.5703, 0.6933, 0.5768, 0.7041, 0.5904, 0.6768, 0.5901, 0.7522, 0.5953, 0.7727, 0.5887, 0.7732, 0.5858, 0.7497, 0.6211, 0.7833, 0.6113, 0.8069, 0.6161, 0.8199, 0.6226, 0.7947, 0.5953, 0.773, 0.6002, 0.7909, 0.5937, 0.7955, 0.5889, 0.7735, 0.7655, 0.05243, 0.7658, 0.05693, 0.7624, 0.05647, 0.7615, 0.05271, 0.5446, 0.311, 0.5455, 0.323, 0.5396, 0.3275, 0.5386, 0.312, 0.4156, 0.2402, 0.4225, 0.238, 0.4228, 0.2115, 0.4168, 0.2141, 0.5541, 0.406, 0.5556, 0.4511, 0.5599, 0.4501, 0.5589, 0.4039, 0.5599, 0.5474, 0.5629, 0.6171, 0.5743, 0.6097, 0.5667, 0.5448, 0.5438, 0.2991, 0.5446, 0.311, 0.5386, 0.312, 0.5376, 0.2966, 0.5394, 0.3016, 0.5433, 0.313, 0.5483, 0.3058, 0.5458, 0.2977, 0.5437, 0.335, 0.5473, 0.3244, 0.5433, 0.313, 0.5383, 0.3203, 0.5511, 0.316, 0.542, 0.3228, 0.5379, 0.3114, 0.5494, 0.3068, 0.7749, 0.1104, 0.7682, 0.1102, 0.7665, 0.08536, 0.7735, 0.09165, 0.5513, 0.3185, 0.5455, 0.323, 0.5446, 0.311, 0.5506, 0.31, 0.7648, 0.06028, 0.7664, 0.08519, 0.7576, 0.08639, 0.7556, 0.06075, 0.4249, 0.1014, 0.4233, 0.1167, 0.4143, 0.1138, 0.4153, 0.09985, 0.3772, 0.6903, 0.3887, 0.6936, 0.3879, 0.6836, 0.378, 0.6806, 0.3896, 0.7, 0.3885, 0.6862, 0.3799, 0.6867, 0.3839, 0.7015, 0.3839, 0.6996, 0.3833, 0.6854, 0.3981, 0.6884, 0.4002, 0.7, 0.3694, 0.7586, 0.3768, 0.7604, 0.3791, 0.7683, 0.3696, 0.7672, 0.3794, 0.786, 0.3768, 0.7858, 0.3757, 0.8087, 0.377, 0.8126, 0.4092, 0.7128, 0.3786, 0.7248, 0.3807, 0.743, 0.393, 0.7637, 0.41, 0.7129, 0.3938, 0.7196, 0.3863, 0.7502, 0.3906, 0.7547, 0.3587, 0.7559, 0.3563, 0.7551, 0.3552, 0.7645, 0.3585, 0.7646, 0.3693, 0.7501, 0.3694, 0.7586, 0.3768, 0.7604, 0.3744, 0.7526, 0.3468, 0.7607, 0.3644, 0.761, 0.3642, 0.7955, 0.3451, 0.7967, 0.3735, 0.8143, 0.3733, 0.8089, 0.3597, 0.812, 0.3599, 0.8163, 0.4095, 0.7143, 0.3786, 0.7252, 0.381, 0.742, 0.3921, 0.7648, 0.343, 0.7962, 0.3625, 0.7954, 0.3634, 0.8197, 0.3438, 0.8171, 0.3775, 0.7398, 0.3649, 0.729, 0.3645, 0.761, 0.3817, 0.7602, 0.4086, 0.7157, 0.3777, 0.7252, 0.3816, 0.7434, 0.3933, 0.7674, 0.379, 0.7235, 0.3809, 0.743, 0.393, 0.7697, 0.4103, 0.7141, 0.38, 0.8214, 0.3788, 0.8139, 0.3604, 0.8162, 0.3619, 0.8268, 0.391, 0.7589, 0.4102, 0.7132, 0.3774, 0.7254, 0.3807, 0.7438, 0.3787, 0.7403, 0.3762, 0.725, 0.3735, 0.7137, 0.365, 0.7027, 0.3652, 0.7291, 0.4099, 0.7138, 0.3775, 0.726, 0.381, 0.7426, 0.3923, 0.7631, 0.5799, 0.8692, 0.5758, 0.8715, 0.5803, 0.8862, 0.5856, 0.884, 0.4095, 0.7135, 0.3797, 0.7242, 0.3808, 0.7424, 0.3935, 0.7635, 0.3852, 0.8191, 0.3842, 0.8135, 0.3797, 0.8145, 0.3805, 0.8216, 0.5983, 0.8824, 0.5932, 0.8894, 0.6015, 0.9124, 0.6033, 0.9025, 0.5856, 0.8841, 0.5801, 0.8861, 0.5932, 0.9301, 0.5973, 0.9215, 0.6422, 0.7633, 0.6735, 0.7018, 0.6695, 0.6977, 0.6372, 0.7593, 0.818, 0.7477, 0.8163, 0.7046, 0.8055, 0.7054, 0.7935, 0.7077, 0.7953, 0.7517, 0.5879, 0.8493, 0.5878, 0.8426, 0.5841, 0.8412, 0.5849, 0.8465, 0.6356, 0.7808, 0.644, 0.764, 0.6422, 0.7612, 0.6344, 0.7772, 0.6965, 0.5454, 0.6991, 0.5421, 0.691, 0.527, 0.6886, 0.5277, 0.8241, 0.7004, 0.8221, 0.65, 0.8169, 0.6501, 0.816, 0.7038, 0.4035, 0.7001, 0.4001, 0.6752, 0.3966, 0.6504, 0.3845, 0.649, 0.3904, 0.7044, 0.6356, 0.7809, 0.6441, 0.7639, 0.6423, 0.7613, 0.6344, 0.7772, 0.6423, 0.7639, 0.674, 0.7024, 0.6699, 0.6979, 0.6369, 0.759, 0.615, 0.8123, 0.6287, 0.7905, 0.6242, 0.7804, 0.6111, 0.804, 0.6155, 0.8131, 0.6291, 0.7908, 0.6279, 0.7972, 0.6177, 0.8193, 0.6172, 0.8188, 0.6279, 0.7973, 0.6289, 0.7908, 0.6148, 0.8122, 0.6065, 0.7938, 0.6196, 0.7719, 0.6211, 0.7833, 0.6113, 0.8069, 0.3858, 0.6903, 0.3847, 0.6982, 0.3975, 0.6983, 0.395, 0.6894, 0.3976, 0.6922, 0.3836, 0.6927, 0.3833, 0.6987, 0.3993, 0.7001, 0.3971, 0.6857, 0.3953, 0.6985, 0.3896, 0.7, 0.3885, 0.6862, 0.3895, 0.7036, 0.3765, 0.7001, 0.3772, 0.6903, 0.3887, 0.6936, 0.629, 0.7907, 0.6424, 0.7639, 0.6369, 0.7591, 0.6243, 0.7804, 0.6251, 0.7899, 0.6326, 0.7739, 0.6341, 0.7774, 0.6264, 0.7926, 0.6263, 0.7929, 0.6343, 0.7772, 0.6331, 0.7735, 0.6248, 0.7901, 0.6219, 0.7905, 0.6384, 0.7633, 0.6365, 0.7576, 0.6208, 0.7814, 0.6884, 0.6671, 0.6883, 0.662, 0.686, 0.662, 0.6858, 0.6681, 0.7016, 0.5387, 0.6991, 0.542, 0.6902, 0.527, 0.6923, 0.5267, 0.6712, 0.6803, 0.6662, 0.6934, 0.6699, 0.6983, 0.6749, 0.6843, 0.8165, 0.6546, 0.792, 0.6656, 0.7926, 0.6866, 0.7932, 0.7076, 0.8162, 0.7034, 0.8127, 0.5081, 0.7991, 0.5162, 0.7855, 0.5242, 0.8015, 0.5791, 0.8219, 0.5659, 0.8216, 0.5658, 0.8018, 0.58, 0.8015, 0.6057, 0.8237, 0.6061, 0.5931, 0.7402, 0.6022, 0.7777, 0.5932, 0.7817, 0.5903, 0.762, 0.5874, 0.7423, 0.4038, 0.5358, 0.4077, 0.4959, 0.3918, 0.4876, 0.3702, 0.4724, 0.3709, 0.5294, 0.8255, 0.5061, 0.8204, 0.4692, 0.8067, 0.4742, 0.8098, 0.4914, 0.8129, 0.5086, 0.608, 0.6628, 0.6103, 0.6429, 0.6126, 0.6229, 0.6048, 0.6218, 0.5991, 0.6615, 0.8233, 0.6268, 0.7969, 0.6317, 0.7923, 0.6626, 0.8165, 0.6539, 0.8076, 0.4753, 0.8028, 0.4757, 0.7956, 0.4972, 0.81, 0.4918, 0.3699, 0.4733, 0.3651, 0.4726, 0.3605, 0.5303, 0.3713, 0.5306, 0.3708, 0.5296, 0.3601, 0.5303, 0.3582, 0.5719, 0.3729, 0.5733, 0.3673, 0.5662, 0.3641, 0.5675, 0.3646, 0.6019, 0.3714, 0.603, 0.3845, 0.6498, 0.3641, 0.6455, 0.3656, 0.7063, 0.3903, 0.7049, 0.3842, 0.6269, 0.365, 0.6264, 0.3642, 0.6456, 0.3845, 0.6497, 0.7945, 0.3095, 0.789, 0.2405, 0.7789, 0.2427, 0.7842, 0.3162, 0.6019, 0.7722, 0.5944, 0.7548, 0.5901, 0.7522, 0.5953, 0.7727, 0.5948, 0.7531, 0.5904, 0.7292, 0.584, 0.7232, 0.59, 0.7507, 0.5848, 0.7171, 0.5973, 0.6754, 0.5908, 0.6695, 0.5778, 0.7103, 0.8318, 0.6276, 0.8296, 0.6057, 0.8239, 0.6065, 0.8235, 0.6271, 0.8296, 0.6066, 0.8275, 0.5644, 0.822, 0.5672, 0.8239, 0.6059, 0.8271, 0.5636, 0.8253, 0.5069, 0.813, 0.5081, 0.8224, 0.5661, 0.393, 0.6208, 0.3896, 0.6055, 0.3836, 0.6051, 0.3842, 0.621, 0.3895, 0.6055, 0.3863, 0.5762, 0.3673, 0.5665, 0.3713, 0.603, 0.3873, 0.5833, 0.4032, 0.5373, 0.3712, 0.5298, 0.3724, 0.5739, 0.7706, 0.05764, 0.7713, 0.05285, 0.7662, 0.05276, 0.766, 0.05715, 0.8101, 0.3953, 0.7997, 0.3216, 0.7838, 0.3151, 0.7929, 0.3956, 0.5512, 0.4522, 0.5494, 0.4082, 0.5541, 0.406, 0.5556, 0.4511, 0.5532, 0.55, 0.5549, 0.4753, 0.557, 0.4776, 0.5599, 0.5474, 0.3928, 0.5532, 0.3963, 0.5604, 0.398, 0.5504, 0.3931, 0.54, 0.3929, 0.5466, 0.3918, 0.5491, 0.3944, 0.5589, 0.3979, 0.5528, 0.3955, 0.5448, 0.7696, 0.05655, 0.768, 0.05277, 0.762, 0.05266, 0.7618, 0.0574, 0.7691, 0.05739, 0.7695, 0.05216, 0.7655, 0.05243, 0.7658, 0.05693, 0.4107, 0.4153, 0.4106, 0.3421, 0.4045, 0.3372, 0.398, 0.4132, 0.4116, 0.3411, 0.4255, 0.2173, 0.4182, 0.2153, 0.4043, 0.3373, 0.6155, 0.5626, 0.6163, 0.5055, 0.6069, 0.504, 0.6058, 0.5604, 0.6268, 0.3951, 0.6266, 0.336, 0.6222, 0.3363, 0.6178, 0.3989, 0.398, 0.4126, 0.3809, 0.3981, 0.3705, 0.4718, 0.3917, 0.488, 0.4233, 0.1167, 0.4143, 0.1138, 0.4134, 0.1277, 0.4218, 0.1319, 0.418, 0.2195, 0.4058, 0.2194, 0.3937, 0.3244, 0.4041, 0.3375, 0.3977, 0.5424, 0.3998, 0.5485, 0.4001, 0.5431, 0.4005, 0.5376, 0.3974, 0.5309, 0.7664, 0.08519, 0.7576, 0.08639, 0.7596, 0.112, 0.768, 0.1101, 0.7785, 0.2441, 0.7642, 0.2396, 0.7754, 0.3164, 0.7838, 0.3157, 0.7916, 0.3961, 0.7765, 0.4001, 0.7773, 0.4832, 0.8018, 0.4766, 0.7658, 0.06006, 0.7592, 0.06205, 0.7603, 0.06833, 0.7661, 0.07071, 0.4209, 0.1155, 0.4221, 0.09542, 0.4296, 0.08978, 0.4296, 0.1103, 0.5506, 0.31, 0.5499, 0.3015, 0.5438, 0.2991, 0.5446, 0.311, 0.7731, 0.0866, 0.773, 0.06282, 0.7648, 0.06052, 0.7665, 0.08536, 0.5494, 0.3068, 0.5477, 0.2976, 0.5338, 0.3, 0.5379, 0.3114, 0.5383, 0.3203, 0.5329, 0.3056, 0.5394, 0.3016, 0.5433, 0.313, 0.7692, 0.05687, 0.768, 0.05382, 0.7615, 0.05276, 0.7615, 0.05708, 0.4418, 0.06533, 0.4233, 0.06258, 0.4263, 0.04571, 0.4456, 0.04666, 0.4266, 0.1276, 0.43, 0.1033, 0.4213, 0.1011, 0.421, 0.1249, 0.7613, 0.05826, 0.7688, 0.05803, 0.7683, 0.05426, 0.7599, 0.05424, 0.3958, 0.5596, 0.3929, 0.5495, 0.3966, 0.5486, 0.3979, 0.5544, 0.4224, 0.1076, 0.4276, 0.1236, 0.4304, 0.1145, 0.4291, 0.1016, 0.3964, 0.6508, 0.3934, 0.6279, 0.3845, 0.6274, 0.3846, 0.6493, 0.8221, 0.6495, 0.8275, 0.628, 0.8239, 0.6274, 0.8167, 0.6502, 0.6067, 0.7863, 0.6018, 0.7724, 0.5953, 0.773, 0.6002, 0.7909, 0.3836, 0.6049, 0.3644, 0.602, 0.3647, 0.6195, 0.3838, 0.6208, 0.8238, 0.6063, 0.8016, 0.6058, 0.8009, 0.6306, 0.8234, 0.627, 0.4358, 0.06217, 0.423, 0.05976, 0.4233, 0.07953, 0.4375, 0.08018, 0.394, 0.5399, 0.392, 0.5537, 0.3952, 0.5574, 0.3994, 0.5495, 0.7612, 0.05724, 0.7715, 0.05664, 0.7704, 0.05288, 0.762, 0.05243, 0.4242, 0.2586, 0.4241, 0.2049, 0.4101, 0.2051, 0.412, 0.2533, 0.4234, 0.2202, 0.4221, 0.2581, 0.4105, 0.2561, 0.4094, 0.2237, 0.3976, 0.5409, 0.3979, 0.5298, 0.4025, 0.5372, 0.4, 0.5463, 0.4245, 0.2332, 0.4218, 0.2623, 0.4149, 0.2583, 0.4146, 0.2348, 0.771, 0.05275, 0.7607, 0.05261, 0.7623, 0.05654, 0.7708, 0.05753, 0.7693, 0.05354, 0.7627, 0.05264, 0.7626, 0.05612, 0.7682, 0.05726, 0.421, 0.09859, 0.4209, 0.1082, 0.4266, 0.108, 0.4269, 0.09724, 0.7691, 0.05244, 0.762, 0.05221, 0.7616, 0.05657, 0.7681, 0.05838, 0.4223, 0.08021, 0.4251, 0.05977, 0.4416, 0.05746, 0.4344, 0.08149, 0.7694, 0.05255, 0.7611, 0.0537, 0.7614, 0.05811, 0.769, 0.05692, 0.4223, 0.2646, 0.4145, 0.2662, 0.4156, 0.2402, 0.4225, 0.238, 0.7726, 0.07347, 0.7726, 0.06268, 0.7662, 0.05972, 0.7672, 0.07131, 0.4236, 0.1974, 0.4164, 0.205, 0.4155, 0.2372, 0.4232, 0.2328, 0.6788, 0.6713, 0.685, 0.6696, 0.6892, 0.6457, 0.6817, 0.6445, 0.6915, 0.6676, 0.6967, 0.6462, 0.6892, 0.645, 0.6851, 0.6697, 0.6785, 0.6877, 0.6749, 0.684, 0.6699, 0.6982, 0.6737, 0.703, 0.7029, 0.538, 0.7002, 0.5432, 0.7062, 0.5546, 0.7096, 0.5495, 0.7034, 0.5371, 0.7002, 0.5427, 0.707, 0.5542, 0.7106, 0.5489, 0.6279, 0.7957, 0.6356, 0.7809, 0.6343, 0.7772, 0.6263, 0.7929, 0.3959, 0.6842, 0.3839, 0.6867, 0.3836, 0.6927, 0.3976, 0.6922, 0.6196, 0.8255, 0.627, 0.8038, 0.6279, 0.7973, 0.6172, 0.8188, 0.591, 0.8521, 0.5915, 0.844, 0.5878, 0.8426, 0.5879, 0.8493, 0.5911, 0.8822, 0.5856, 0.8841, 0.5973, 0.9215, 0.6014, 0.9129, 0.3862, 0.8247, 0.3852, 0.8191, 0.3805, 0.8216, 0.3813, 0.8288, 0.5841, 0.8669, 0.5799, 0.8692, 0.5856, 0.884, 0.5909, 0.8817, 0.3812, 0.829, 0.38, 0.8214, 0.3619, 0.8268, 0.3634, 0.8373, 0.6892, 0.645, 0.6817, 0.6439, 0.6786, 0.6717, 0.6851, 0.6697, 0.6699, 0.6983, 0.6736, 0.7031, 0.6786, 0.6882, 0.6749, 0.6843, 0.6422, 0.7612, 0.6404, 0.7585, 0.6331, 0.7735, 0.6344, 0.7772, 0.3733, 0.8089, 0.3732, 0.8036, 0.3596, 0.8076, 0.3597, 0.812, 0.3707, 0.7613, 0.3805, 0.7613, 0.3779, 0.7458, 0.3725, 0.7491, 0.3768, 0.7858, 0.3741, 0.7857, 0.3744, 0.8048, 0.3757, 0.8087, 0.3938, 0.7196, 0.3777, 0.7262, 0.3821, 0.7457, 0.3863, 0.7502, 0.6242, 0.7804, 0.6196, 0.7703, 0.6072, 0.7957, 0.6111, 0.804, 0.6369, 0.7591, 0.6314, 0.7542, 0.6196, 0.7702, 0.6243, 0.7804, 0.6749, 0.684, 0.6713, 0.6803, 0.6661, 0.6933, 0.6699, 0.6982, 0.6699, 0.6979, 0.6658, 0.6934, 0.6315, 0.7541, 0.6369, 0.759, 0.685, 0.6696, 0.6912, 0.6679, 0.6966, 0.6469, 0.6892, 0.6457, 0.7002, 0.5427, 0.6969, 0.5484, 0.7033, 0.5595, 0.707, 0.5542, 0.6279, 0.7972, 0.6268, 0.8036, 0.6199, 0.8255, 0.6177, 0.8193, 0.6423, 0.7613, 0.6404, 0.7586, 0.6332, 0.7736, 0.6344, 0.7772, 0.6991, 0.5421, 0.7017, 0.5388, 0.6933, 0.5264, 0.691, 0.527, 0.6341, 0.7774, 0.6357, 0.781, 0.6277, 0.7954, 0.6264, 0.7926, 0.6365, 0.7576, 0.6347, 0.7519, 0.6196, 0.7723, 0.6208, 0.7814, 0.6695, 0.6977, 0.6655, 0.6936, 0.6322, 0.7553, 0.6372, 0.7593, 0.7002, 0.5432, 0.6974, 0.5483, 0.7027, 0.5597, 0.7062, 0.5546, 0.6991, 0.542, 0.6965, 0.5452, 0.6881, 0.5273, 0.6902, 0.527, 0.6862, 0.6557, 0.6841, 0.6546, 0.6836, 0.6618, 0.686, 0.662, 0.6836, 0.6618, 0.6831, 0.669, 0.6858, 0.6681, 0.686, 0.662, 0.6883, 0.662, 0.6882, 0.6568, 0.6862, 0.6557, 0.686, 0.662, 0.6048, 0.6218, 0.597, 0.6206, 0.5902, 0.6602, 0.5991, 0.6615, 0.6058, 0.5604, 0.5961, 0.5583, 0.5946, 0.6141, 0.6047, 0.6169, 0.7662, 0.05276, 0.761, 0.05268, 0.7614, 0.05666, 0.766, 0.05715, 0.5433, 0.313, 0.5483, 0.3058, 0.5508, 0.3139, 0.5473, 0.3244, 0.4155, 0.2372, 0.4146, 0.2693, 0.4228, 0.2683, 0.4232, 0.2328, 0.6222, 0.3363, 0.6178, 0.3366, 0.6089, 0.4027, 0.6178, 0.3989, 0.584, 0.7232, 0.5776, 0.7171, 0.5853, 0.7483, 0.59, 0.7507, 0.5848, 0.6605, 0.5904, 0.6768, 0.5768, 0.7041, 0.5703, 0.6933, 0.5901, 0.7522, 0.5858, 0.7497, 0.5887, 0.7732, 0.5953, 0.7727, 0.6211, 0.7833, 0.6226, 0.7947, 0.6161, 0.8199, 0.6113, 0.8069, 0.5953, 0.773, 0.5889, 0.7735, 0.5937, 0.7955, 0.6002, 0.7909, 0.7655, 0.05243, 0.7615, 0.05271, 0.7624, 0.05647, 0.7658, 0.05693, 0.5446, 0.311, 0.5386, 0.312, 0.5396, 0.3275, 0.5455, 0.323, 0.4156, 0.2402, 0.4168, 0.2141, 0.4228, 0.2115, 0.4225, 0.238, 0.5541, 0.406, 0.5589, 0.4039, 0.5599, 0.4501, 0.5556, 0.4511, 0.5599, 0.5474, 0.5667, 0.5448, 0.5743, 0.6097, 0.5629, 0.6171, 0.5438, 0.2991, 0.5376, 0.2966, 0.5386, 0.312, 0.5446, 0.311, 0.5394, 0.3016, 0.5458, 0.2977, 0.5483, 0.3058, 0.5433, 0.313, 0.5437, 0.335, 0.5383, 0.3203, 0.5433, 0.313, 0.5473, 0.3244, 0.5511, 0.316, 0.5494, 0.3068, 0.5379, 0.3114, 0.542, 0.3228, 0.7748, 0.1106, 0.7735, 0.09149, 0.7665, 0.08536, 0.7682, 0.1102, 0.5513, 0.3185, 0.5506, 0.31, 0.5446, 0.311, 0.5455, 0.323, 0.7648, 0.06028, 0.7556, 0.06075, 0.7576, 0.08639, 0.7664, 0.08519, 0.4249, 0.1014, 0.4153, 0.09985, 0.4143, 0.1138, 0.4233, 0.1167, 0.3772, 0.6903, 0.378, 0.6806, 0.3879, 0.6836, 0.3887, 0.6936, 0.3896, 0.7, 0.3839, 0.7015, 0.3799, 0.6867, 0.3885, 0.6862, 0.3839, 0.6996, 0.4002, 0.7, 0.3981, 0.6884, 0.3833, 0.6854, 0.3694, 0.7586, 0.3696, 0.7672, 0.3791, 0.7683, 0.3768, 0.7604, 0.557, 0.4776, 0.5599, 0.5474, 0.5667, 0.5448, 0.5591, 0.4799, 0.7813, 0.5026, 0.7956, 0.4972, 0.799, 0.5157, 0.7857, 0.5232, 0.81, 0.4918, 0.7956, 0.4972, 0.799, 0.5157, 0.8124, 0.5083, 0.8028, 0.4757, 0.7956, 0.4972, 0.7813, 0.5026, 0.7769, 0.482, 0.799, 0.5157, 0.7956, 0.4972, 0.81, 0.4918, 0.8124, 0.5083, 0.7956, 0.4972, 0.8028, 0.4757, 0.7769, 0.482, 0.7813, 0.5026, 0.799, 0.5157, 0.7956, 0.4972, 0.7813, 0.5026, 0.7857, 0.5232, 0.6069, 0.504, 0.6058, 0.5604, 0.5961, 0.5583, 0.5975, 0.5025, 0.7815, 0.3157, 0.7916, 0.3961, 0.7765, 0.4001, 0.7756, 0.317, 0.4042, 0.3372, 0.398, 0.4126, 0.3809, 0.3981, 0.3913, 0.3245, 0.6147, 0.6197, 0.6047, 0.6169, 0.6058, 0.5604, 0.6155, 0.5626, 0.4108, 0.4885, 0.3914, 0.4891, 0.398, 0.4132, 0.4107, 0.4153, 0.5514, 0.6246, 0.5629, 0.6171, 0.5599, 0.5474, 0.5532, 0.55, 0.8205, 0.469, 0.802, 0.4761, 0.7929, 0.3956, 0.8101, 0.3953, 0.557, 0.4776, 0.5591, 0.4799, 0.5667, 0.5448, 0.5599, 0.5474, 0.6069, 0.504, 0.5975, 0.5025, 0.5961, 0.5583, 0.6058, 0.5604, 0.7815, 0.3157, 0.7756, 0.317, 0.7765, 0.4001, 0.7916, 0.3961, 0.4042, 0.3372, 0.3913, 0.3245, 0.3809, 0.3981, 0.398, 0.4126, 0.6147, 0.6197, 0.6155, 0.5626, 0.6058, 0.5604, 0.6047, 0.6169, 0.4108, 0.4885, 0.4107, 0.4153, 0.398, 0.4132, 0.3914, 0.4891, 0.5514, 0.6246, 0.5532, 0.55, 0.5599, 0.5474, 0.5629, 0.6171, 0.8205, 0.469, 0.8101, 0.3953, 0.7929, 0.3956, 0.802, 0.4761])
me_cube_002.materials.append(mat_suit)
me_cube_002.use_remesh_fix_poles = True
me_cube_002.use_remesh_preserve_attributes = False
me_cube_002.use_mirror_vertex_groups = False
me_cube_002.update()
arm_armature = bpy.data.armatures.new('Armature')  # bones are not reproduced

# ---- objects
ob_light = bpy.data.objects.new('Light', light_light)
ob_camera = bpy.data.objects.new('Camera', cam_camera)
ob_cube = bpy.data.objects.new('Cube', me_cube_002)
ob_armature = bpy.data.objects.new('Armature', arm_armature)

# ---- transforms, parenting, visibility, modifiers, constraints
ob_light.location = (0.0, 0.0, 8.762)
ob_light.lock_rotations_4d = False
ob_light.empty_display_type = 'ARROWS'
ob_light.color = (0.0, 0.0, 0.0, 0.0)
ob_light.lineart.crease_threshold = 0.0
ob_camera.location = (0.0, 0.0, 8.762)
ob_camera.lock_rotations_4d = False
ob_camera.empty_display_type = 'ARROWS'
ob_camera.color = (0.0, 0.0, 0.0, 0.0)
ob_camera.display_type = 'WIRE'
ob_camera.lineart.crease_threshold = 0.0
ob_cube.parent = ob_armature
ob_cube.matrix_parent_inverse = Matrix(((1.0, -0.0, 0.0, -0.0), (-0.0, 1.0, -0.0, 0.0), (0.0, -0.0, 1.0, 5.101), (-0.0, 0.0, -0.0, 1.0)))
ob_cube.location = (0.0, 0.0, 0.0)
ob_cube.lineart.crease_threshold = 0.0
_vg = ob_cube.vertex_groups.new(name='Group')
_vg = ob_cube.vertex_groups.new(name='Hip')
for _i, _w in zip([45, 50, 51, 54, 55, 56, 57, 61, 62, 65, 66, 67, 68, 76, 80, 83, 149, 151, 157, 166, 238, 240, 241, 245, 246, 249, 250, 251, 252, 254, 255, 256, 257, 258, 259, 262, 263, 266, 267, 268, 269, 277, 281, 284, 354, 356, 362, 371, 383, 384, 385, 386, 387, 388, 389, 390, 391, 392, 393, 394, 395, 396, 397, 398, 399, 400, 401, 402, 403, 404, 405, 406], [0.7299, 0.1306, 0.7544, 0.1074, 0.636, 0.007612, 0.09383, 0.1385, 0.6248, 0.5821, 0.5741, 0.0648, 0.07088, 0.01821, 0.1769, 0.1707, 0.03202, 0.6128, 0.1103, 0.4016, 0.7301, 0.7717, 0.6074, 0.1304, 0.7679, 0.1078, 0.6383, 0.007842, 0.09319, 0.01885, 0.18, 0.8029, 0.8884, 0.154, 0.006489, 0.1397, 0.6182, 0.6039, 0.5753, 0.06307, 0.06773, 0.01923, 0.2689, 0.1667, 0.02905, 0.6112, 0.1101, 0.4077, 0.652, 0.3478, 0.6527, 0.3429, 0.6774, 0.4999, 0.4978, 0.6741, 0.2911, 0.0324, 0.03544, 0.2962, 0.08843, 0.08533, 0.01601, 0.2008, 0.3019, 0.03154, 0.03386, 0.2973, 0.1345, 0.08337, 0.01452, 0.2039]): _vg.add([_i], _w, 'REPLACE')
_vg = ob_cube.vertex_groups.new(name='Waist')
for _i, _w in zip([45, 46, 49, 50, 51, 53, 54, 55, 56, 57, 58, 59, 61, 62, 97, 98, 99, 100, 151, 156, 157, 158, 213, 237, 238, 239, 244, 245, 246, 248, 249, 250, 251, 252, 253, 254, 255, 256, 257, 258, 259, 260, 262, 263, 298, 299, 300, 301, 302, 303, 356, 361, 362, 363, 383, 384, 385, 386, 387, 388, 389, 390], [0.1421, 0.002742, 0.2356, 0.7601, 0.1319, 0.05436, 0.7446, 0.1592, 0.6301, 0.7418, 0.1604, 0.2566, 0.7876, 0.1624, 0.08754, 0.167, 0.05526, 0.07943, 0.1509, 0.06698, 0.7101, 0.1773, 0.01683, 0.06398, 0.1443, 0.002795, 0.2356, 0.7603, 0.1302, 0.05415, 0.7446, 0.1588, 0.6301, 0.7419, 0.1604, 0.7081, 0.7585, 0.09432, 0.03847, 0.7637, 0.547, 0.2567, 0.7874, 0.1632, 0.08755, 0.1669, 0.05525, 0.1348, 0.07961, 0.2296, 0.151, 0.06704, 0.7101, 0.1774, 0.07104, 0.08121, 0.07216, 0.08159, 0.1523, 0.07613, 0.07687, 0.1537]): _vg.add([_i], _w, 'REPLACE')
_vg = ob_cube.vertex_groups.new(name='Chest')
for _i, _w in zip([4, 19, 21, 22, 23, 30, 31, 46, 48, 49, 50, 53, 54, 56, 57, 58, 59, 60, 61, 97, 98, 99, 100, 156, 157, 158, 159, 160, 175, 176, 181, 185, 187, 199, 200, 207, 208, 210, 212, 213, 214, 215, 222, 223, 237, 239, 243, 244, 245, 248, 249, 251, 252, 253, 254, 255, 258, 259, 260, 261, 262, 298, 299, 300, 301, 302, 303, 333, 361, 362, 363, 364, 365, 380, 381, 382], [0.0001075, 0.01194, 0.06115, 0.1329, 0.1323, 0.02552, 0.008369, 0.6281, 0.1022, 0.6948, 0.08151, 0.6484, 0.1038, 0.3003, 0.1229, 0.7086, 0.6096, 0.202, 0.04085, 0.7937, 0.7076, 0.5984, 0.603, 0.5432, 0.1247, 0.6631, 0.02695, 0.1144, 0.07405, 0.04347, 0.0005167, 0.03806, 0.09268, 0.06384, 0.1254, 0.1703, 0.6751, 0.02611, 0.06283, 0.6753, 0.1333, 0.1387, 0.02872, 0.007136, 0.7481, 0.6286, 0.1079, 0.6949, 0.08153, 0.6511, 0.1038, 0.3004, 0.123, 0.7087, 0.2251, 0.0143, 0.0549, 0.3918, 0.6101, 0.2301, 0.04084, 0.7938, 0.7082, 0.5986, 0.7702, 0.6048, 0.6771, 0.0004331, 0.5438, 0.1248, 0.6634, 0.02692, 0.1149, 0.07983, 0.004912, 0.119]): _vg.add([_i], _w, 'REPLACE')
_vg = ob_cube.vertex_groups.new(name='Neck')
for _i, _w in zip([4, 6, 8, 9, 19, 21, 22, 28, 29, 46, 48, 53, 60, 117, 121, 123, 128, 175, 176, 181, 183, 185, 187, 192, 193, 194, 199, 200, 207, 208, 210, 212, 213, 237, 239, 243, 261, 320, 325, 327, 333, 382], [0.02215, 0.05873, 0.06826, 0.07681, 0.1515, 0.1397, 0.000559, 0.03992, 0.02717, 0.09738, 0.4055, 0.06275, 0.4154, 0.1063, 0.2822, 0.05557, 0.05216, 0.08978, 0.08784, 0.003392, 0.03136, 0.1142, 0.06985, 0.0003433, 0.02884, 0.01222, 0.1635, 0.09104, 0.4201, 0.08184, 0.06916, 0.05375, 0.0931, 0.00818, 0.07676, 0.173, 0.002111, 0.0829, 0.2444, 0.03761, 0.01712, 0.08677]): _vg.add([_i], _w, 'REPLACE')
_vg = ob_cube.vertex_groups.new(name='Head')
for _i, _w in zip([0, 1, 2, 3, 4, 5, 6, 7, 8, 9, 10, 11, 12, 13, 14, 15, 19, 21, 28, 29, 46, 48, 53, 60, 117, 118, 119, 120, 121, 123, 127, 128, 129, 130, 175, 176, 177, 178, 179, 180, 181, 182, 183, 184, 185, 186, 187, 188, 189, 190, 191, 192, 193, 194, 195, 196, 197, 198, 199, 200, 201, 202, 203, 204, 207, 208, 210, 212, 213, 220, 221, 239, 243, 261, 320, 321, 322, 323, 324, 325, 327, 331, 332, 333, 334, 335, 380, 381, 382], [0.9443, 0.9811, 0.9356, 0.977, 0.8379, 0.9897, 0.8262, 0.9862, 0.7009, 0.7278, 0.9926, 0.9935, 0.9186, 0.9205, 0.9774, 0.9814, 0.2122, 0.2129, 0.05571, 0.04761, 0.03411, 0.1745, 0.001357, 0.1211, 0.7009, 0.9944, 0.9194, 0.9793, 0.2626, 0.05575, 0.9812, 0.7695, 0.9288, 0.992, 0.06196, 0.06391, 0.9445, 0.9811, 0.9345, 0.9767, 0.8386, 0.9897, 0.8233, 0.986, 0.7373, 0.9889, 0.6687, 0.9942, 0.9855, 0.9255, 0.9768, 0.9322, 0.7033, 0.7203, 0.9925, 0.9935, 0.9965, 0.9983, 0.6371, 0.5717, 0.9171, 0.9206, 0.9771, 0.9813, 0.171, 0.07605, 0.2045, 0.2242, 0.03277, 0.05363, 0.04979, 0.0309, 0.1514, 0.04647, 0.699, 0.9944, 0.9991, 0.9187, 0.9791, 0.2625, 0.05548, 0.9812, 0.9969, 0.771, 0.929, 0.992, 0.04236, 0.04657, 0.5914]): _vg.add([_i], _w, 'REPLACE')
_vg = ob_cube.vertex_groups.new(name='Shoulder.L')
for _i, _w in zip([2, 4, 6, 8, 9, 12, 13, 19, 21, 22, 23, 24, 25, 26, 27, 28, 29, 30, 31, 46, 48, 53, 58, 59, 60, 97, 98, 99, 100, 117, 119, 121, 122, 123, 128, 129, 131, 135, 138, 141, 143, 156, 158, 159, 160, 175, 176, 185, 187, 199, 200, 207, 208, 213, 237, 239, 243, 303, 382], [0.008838, 0.07098, 0.07346, 0.1794, 0.1611, 0.03629, 0.03483, 0.5379, 0.5199, 0.7763, 0.7596, 0.1899, 0.1536, 0.1574, 0.1369, 0.678, 0.6631, 0.6541, 0.7412, 0.1534, 0.245, 0.1574, 0.09342, 0.09232, 0.1976, 0.05379, 0.06523, 0.2952, 0.266, 0.1522, 0.03475, 0.3592, 0.1654, 0.6595, 0.1229, 0.01995, 0.2025, 0.6694, 0.7484, 0.1714, 0.1292, 0.3366, 0.1161, 0.7412, 0.7796, 0.6932, 0.7375, 0.02329, 0.06499, 0.04346, 0.08092, 0.07519, 0.04829, 0.06271, 0.05111, 0.004288, 0.007512, 0.003609, 0.07753]): _vg.add([_i], _w, 'REPLACE')
_vg = ob_cube.vertex_groups.new(name='Arm1.L')
for _i, _w in zip([19, 21, 22, 23, 24, 25, 26, 27, 28, 29, 30, 31, 32, 33, 34, 35, 117, 121, 122, 123, 124, 126, 131, 132, 133, 135, 137, 138, 141, 143, 144, 156, 159, 160, 175, 176], [0.05384, 0.04199, 0.01984, 0.06011, 0.7933, 0.8214, 0.8313, 0.8408, 0.2056, 0.2269, 0.2919, 0.2134, 0.9825, 0.9744, 0.9746, 0.9811, 0.0004656, 0.06827, 0.8052, 0.2196, 0.9803, 0.004271, 0.7779, 0.0003547, 0.9792, 0.2754, 0.9885, 0.1924, 0.8115, 0.8601, 0.9774, 0.01323, 0.2109, 0.08018, 0.06581, 0.05107]): _vg.add([_i], _w, 'REPLACE')
_vg = ob_cube.vertex_groups.new(name='Arm2.L')
for _i, _w in zip([16, 17, 18, 20, 40, 41, 42, 43, 125, 126, 132, 136, 140, 142, 145, 146], [0.3745, 0.1809, 0.3606, 0.189, 0.1427, 0.1331, 0.05797, 0.07458, 0.1562, 0.6767, 0.6915, 0.1628, 0.158, 0.7355, 0.06512, 0.0144]): _vg.add([_i], _w, 'REPLACE')
_vg = ob_cube.vertex_groups.new(name='Hand.L')
for _i, _w in zip([16, 17, 18, 20, 36, 37, 38, 39, 40, 41, 42, 43, 44, 125, 126, 132, 134, 136, 139, 140, 142, 145, 146, 147, 148], [0.6012, 0.7973, 0.6183, 0.7927, 0.9799, 0.9796, 0.9903, 0.9908, 0.8489, 0.86, 0.9365, 0.9185, 0.9892, 0.8368, 0.296, 0.2831, 0.991, 0.8298, 0.9924, 0.8367, 0.2448, 0.9155, 0.9625, 0.9963, 0.9984]): _vg.add([_i], _w, 'REPLACE')
_vg = ob_cube.vertex_groups.new(name='Shoulder.R')
for _i, _w in zip([46, 48, 53, 60, 177, 179, 181, 183, 185, 187, 193, 194, 199, 200, 201, 202, 207, 208, 210, 212, 213, 214, 215, 216, 217, 218, 219, 220, 221, 222, 223, 237, 239, 243, 244, 248, 253, 260, 261, 298, 299, 300, 301, 302, 303, 320, 323, 325, 326, 327, 333, 334, 336, 340, 343, 346, 348, 361, 363, 364, 365, 380, 381, 382], [0.03057, 0.04228, 0.0166, 0.0229, 0.006274, 0.02812, 0.0852, 0.09974, 0.05933, 0.08928, 0.2085, 0.2134, 0.07793, 0.1129, 0.05575, 0.05044, 0.1451, 0.09764, 0.6346, 0.6001, 0.08383, 0.7827, 0.7668, 0.1914, 0.1575, 0.1585, 0.1406, 0.7024, 0.6827, 0.6579, 0.7453, 0.0752, 0.188, 0.5073, 0.001977, 0.2207, 0.09525, 0.09481, 0.6514, 0.0617, 0.08009, 0.2996, 0.006681, 0.2719, 0.01901, 0.1784, 0.05191, 0.3998, 0.1686, 0.672, 0.1444, 0.03346, 0.2067, 0.6856, 0.7645, 0.1748, 0.1297, 0.3394, 0.1178, 0.7429, 0.7822, 0.7929, 0.8173, 0.108]): _vg.add([_i], _w, 'REPLACE')
_vg = ob_cube.vertex_groups.new(name='Arm1.R')
for _i, _w in zip([210, 212, 214, 215, 216, 217, 218, 219, 220, 221, 222, 223, 224, 225, 226, 227, 325, 326, 327, 328, 330, 336, 337, 338, 340, 342, 343, 346, 348, 349, 361, 364, 365, 380, 381], [0.04016, 0.03386, 0.01624, 0.0634, 0.7933, 0.8212, 0.8315, 0.8409, 0.2052, 0.2259, 0.2923, 0.2141, 0.9825, 0.9744, 0.9746, 0.9811, 0.06552, 0.8052, 0.2192, 0.9803, 0.004201, 0.7777, 0.0003502, 0.9792, 0.2742, 0.9885, 0.1991, 0.8123, 0.8601, 0.9774, 0.01352, 0.2108, 0.08007, 0.05627, 0.08433]): _vg.add([_i], _w, 'REPLACE')
_vg = ob_cube.vertex_groups.new(name='Arm2.R')
for _i, _w in zip([205, 206, 209, 211, 228, 232, 233, 234, 235, 329, 330, 337, 341, 345, 347, 350, 351], [0.7729, 0.3793, 0.3906, 0.3423, 0.0124, 0.2574, 0.1487, 0.1178, 0.1489, 0.1899, 0.7603, 0.791, 0.2137, 0.1734, 0.7622, 0.7078, 0.1633]): _vg.add([_i], _w, 'REPLACE')
_vg = ob_cube.vertex_groups.new(name='Hand.R')
for _i, _w in zip([205, 206, 209, 211, 228, 229, 230, 231, 232, 233, 234, 235, 236, 329, 330, 337, 339, 341, 344, 345, 347, 350, 351, 352, 353], [0.2029, 0.599, 0.5882, 0.6394, 0.9678, 0.9765, 0.9801, 0.9843, 0.7342, 0.8445, 0.8767, 0.8442, 0.9865, 0.8031, 0.2125, 0.1837, 0.9865, 0.7788, 0.9906, 0.8214, 0.2182, 0.2728, 0.8313, 0.99, 0.9978]): _vg.add([_i], _w, 'REPLACE')
_vg = ob_cube.vertex_groups.new(name='Leg1.L')
for _i, _w in zip([45, 47, 51, 52, 55, 62, 63, 64, 65, 66, 67, 68, 73, 74, 75, 76, 77, 80, 82, 83, 84, 149, 151, 153, 155, 157, 164, 165, 166, 167, 168, 170, 240, 241, 256, 257, 266, 371, 383, 384, 387, 388, 391, 392, 393, 394, 395, 396, 397, 398, 399, 406], [0.1042, 0.9221, 0.08818, 0.1619, 0.1752, 0.1814, 0.05083, 0.8086, 0.3434, 0.3941, 0.9181, 0.9137, 0.515, 0.007351, 0.1142, 0.8892, 0.3188, 0.7819, 0.09202, 0.8119, 0.9637, 0.9462, 0.2055, 0.0503, 0.9106, 0.01313, 0.004221, 0.793, 0.5282, 0.0003025, 0.02058, 0.01582, 0.1103, 0.1864, 0.04832, 0.01335, 0.04066, 0.05344, 0.2492, 0.5476, 0.1428, 0.3984, 0.4292, 0.8633, 0.9179, 0.6417, 0.5503, 0.8878, 0.9284, 0.6606, 0.02033, 0.02672]): _vg.add([_i], _w, 'REPLACE')
_vg = ob_cube.vertex_groups.new(name='Leg2.L')
for _i, _w in zip([47, 52, 63, 64, 70, 72, 73, 74, 75, 76, 77, 78, 79, 81, 82, 84, 85, 86, 87, 88, 89, 90, 105, 107, 108, 109, 110, 111, 150, 152, 153, 154, 155, 161, 162, 163, 164, 165, 167, 168, 169, 170, 171, 172, 173, 174, 391, 392, 393, 394, 395, 396, 397, 398], [0.07454, 0.8316, 0.8729, 0.186, 0.421, 0.4483, 0.471, 0.8493, 0.8794, 0.07724, 0.6747, 0.01219, 0.9058, 0.4841, 0.9023, 0.001988, 0.845, 0.7883, 0.1366, 0.07478, 0.01616, 0.873, 0.0002695, 0.05103, 0.01074, 0.5138, 0.5168, 0.5494, 0.1555, 0.1923, 0.8831, 0.3764, 0.085, 0.1004, 0.1327, 0.2829, 0.9002, 0.1953, 0.9408, 0.9127, 0.6273, 0.9455, 0.6706, 0.3867, 0.7839, 0.7417, 0.2355, 0.09299, 0.03727, 0.03862, 0.3373, 0.0009942, 0.0425, 0.09764]): _vg.add([_i], _w, 'REPLACE')
_vg = ob_cube.vertex_groups.new(name='Foot.L')
for _i, _w in zip([63, 69, 70, 71, 72, 74, 78, 79, 81, 85, 86, 87, 88, 89, 90, 91, 92, 93, 94, 95, 96, 101, 102, 103, 104, 105, 106, 107, 108, 109, 110, 111, 112, 113, 114, 115, 116, 150, 152, 153, 154, 161, 162, 163, 164, 167, 168, 169, 171, 172, 173, 174], [0.07607, 0.9769, 0.5787, 0.9772, 0.5509, 0.1218, 0.9689, 0.07079, 0.5157, 0.1487, 0.201, 0.8609, 0.924, 0.9664, 0.1203, 0.9995, 0.9986, 0.9948, 0.9979, 0.9989, 1.0, 0.9899, 0.9966, 0.9966, 0.9953, 0.9744, 0.992, 0.9483, 0.9694, 0.4852, 0.4808, 0.4494, 0.9975, 0.9991, 0.9996, 0.9877, 0.9946, 0.8442, 0.8073, 0.06658, 0.6209, 0.8997, 0.8675, 0.7173, 0.07358, 0.01682, 0.0518, 0.3642, 0.3157, 0.6051, 0.2066, 0.2567]): _vg.add([_i], _w, 'REPLACE')
_vg = ob_cube.vertex_groups.new(name='Leg1.R')
for _i, _w in zip([65, 166, 238, 240, 241, 242, 246, 247, 250, 256, 257, 263, 264, 265, 266, 267, 268, 269, 274, 275, 276, 277, 278, 281, 283, 284, 285, 354, 356, 358, 360, 362, 369, 370, 371, 372, 373, 375, 385, 386, 389, 390, 391, 398, 399, 400, 401, 402, 403, 404, 405, 406], [0.04377, 0.0519, 0.1013, 0.1095, 0.1791, 0.923, 0.07518, 0.1609, 0.1726, 0.03878, 0.0124, 0.187, 0.05039, 0.8103, 0.3209, 0.3926, 0.9185, 0.9173, 0.5143, 0.00782, 0.115, 0.8875, 0.3175, 0.684, 0.09198, 0.8153, 0.9634, 0.9478, 0.2068, 0.04914, 0.9123, 0.01328, 0.005181, 0.7903, 0.5199, 0.0009572, 0.0196, 0.01568, 0.247, 0.5522, 0.3996, 0.1441, 0.02188, 0.02595, 0.4176, 0.8644, 0.9202, 0.6401, 0.5008, 0.8893, 0.93, 0.6551]): _vg.add([_i], _w, 'REPLACE')
_vg = ob_cube.vertex_groups.new(name='Leg2.R')
for _i, _w in zip([242, 247, 264, 265, 270, 271, 272, 273, 274, 275, 276, 277, 278, 279, 280, 282, 283, 285, 286, 287, 288, 289, 290, 291, 310, 311, 312, 313, 314, 355, 357, 358, 359, 360, 366, 367, 368, 369, 370, 372, 373, 374, 375, 376, 377, 378, 379, 399, 400, 401, 402, 403, 404, 405, 406], [0.07367, 0.833, 0.8744, 0.1839, 0.0002147, 0.4427, 0.0004606, 0.4542, 0.4708, 0.8483, 0.8781, 0.07843, 0.6738, 0.01536, 0.9058, 0.4889, 0.9023, 0.002607, 0.8449, 0.7897, 0.136, 0.07675, 0.01414, 0.8733, 0.05308, 0.01497, 0.5186, 0.5188, 0.5504, 0.1878, 0.2056, 0.8852, 0.3795, 0.08338, 0.1161, 0.1415, 0.2876, 0.8985, 0.1972, 0.9397, 0.9141, 0.6276, 0.9457, 0.6723, 0.3883, 0.7869, 0.7406, 0.2354, 0.09195, 0.03683, 0.03922, 0.3369, 0.001303, 0.04169, 0.09862]): _vg.add([_i], _w, 'REPLACE')
_vg = ob_cube.vertex_groups.new(name='Foot.R')
for _i, _w in zip([264, 270, 271, 272, 273, 275, 279, 280, 282, 286, 287, 288, 289, 290, 291, 292, 293, 294, 295, 296, 297, 304, 305, 306, 307, 308, 309, 310, 311, 312, 313, 314, 315, 316, 317, 318, 319, 355, 357, 358, 359, 366, 367, 368, 369, 372, 373, 374, 376, 377, 378, 379], [0.07503, 0.9748, 0.5571, 0.9745, 0.5452, 0.1225, 0.9673, 0.07072, 0.5109, 0.1487, 0.1998, 0.8616, 0.922, 0.9675, 0.1201, 0.9995, 0.9985, 0.9949, 0.9978, 0.9988, 1.0, 0.9895, 0.9967, 0.9964, 0.9949, 0.9748, 0.9916, 0.9463, 0.9672, 0.4804, 0.4788, 0.4484, 0.9976, 0.999, 0.9996, 0.9876, 0.9941, 0.8118, 0.7939, 0.06515, 0.6179, 0.8841, 0.8588, 0.7126, 0.07476, 0.01832, 0.05086, 0.3639, 0.3141, 0.6034, 0.204, 0.2576]): _vg.add([_i], _w, 'REPLACE')
_m = ob_cube.modifiers.new('Armature', 'ARMATURE')
_m.object = ob_armature
ob_armature.location = (0.0, 0.0, 3.661)
ob_armature.show_in_front = True
ob_armature.lineart.crease_threshold = 0.0

# ---- collection membership
col_collection.objects.link(ob_light)
col_collection.objects.link(ob_camera)
col_collection.objects.link(ob_cube)
col_collection.objects.link(ob_armature)

# ---- scene / render settings (as saved in the file)
scene.camera = ob_camera
scene.frame_start = 1; scene.frame_end = 79; scene.frame_set(64)
scene.render.engine = 'BLENDER_EEVEE_NEXT'
scene.cycles.use_denoising = False
scene.cycles.samples = 128
scene.cycles.sampling_pattern = 'TABULATED_SOBOL'
scene.cycles.use_adaptive_sampling = False
scene.cycles.use_light_tree = False
scene.view_settings.view_transform = 'Filmic'
bpy.context.view_layer.update()
